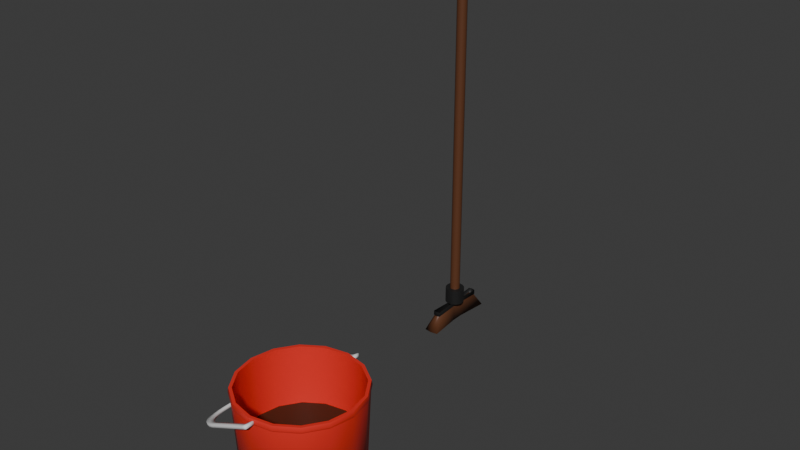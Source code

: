 # Source: Bucket_and_Mop.blend  (saved by Blender 4.1.24; exported with 4.5.12 LTS)
import bpy
from mathutils import Matrix  # noqa: F401  (used for matrix-valued properties, if any)

bpy.ops.wm.read_factory_settings(use_empty=True)
scene = bpy.context.scene
scene.name = 'Scene'

# ---- collections
col_collection = bpy.data.collections.new('Collection'); scene.collection.children.link(col_collection)

# ---- materials (node trees are filled in below, after node groups)
mat_handle = bpy.data.materials.new('handle')
mat_handle.use_transparent_shadow = False
mat_bucket = bpy.data.materials.new('bucket')
mat_bucket.use_transparent_shadow = False
mat_grime = bpy.data.materials.new('Grime')
mat_grime.alpha_threshold = 0.0
mat_grime.use_transparent_shadow = False
mat_grime.roughness = 0.5
mat_grime.line_color = (0.0, 0.0, 0.0, 1.0)
mat_handle_001 = bpy.data.materials.new('handle.001')
mat_handle_001.use_transparent_shadow = False
mat_plastic = bpy.data.materials.new('plastic')
mat_plastic.use_transparent_shadow = False

# ---- material node trees
mat_handle.use_nodes = True; mat_handle.node_tree.nodes.clear()
_N = mat_handle.node_tree.nodes; _L = mat_handle.node_tree.links
n0 = _N.new('ShaderNodeBsdfPrincipled'); n0.name = 'Principled BSDF'; n0.location = (10, 300)
n1 = _N.new('ShaderNodeOutputMaterial'); n1.name = 'Material Output'; n1.location = (300, 300)
_L.new(n0.outputs[0], n1.inputs[0])
n1.is_active_output = True
mat_bucket.use_nodes = True; mat_bucket.node_tree.nodes.clear()
_N = mat_bucket.node_tree.nodes; _L = mat_bucket.node_tree.links
n0 = _N.new('ShaderNodeBsdfPrincipled'); n0.name = 'Principled BSDF'; n0.location = (10, 300)
n0.inputs[0].default_value = (0.8003, 0.03014, 0.02076, 1.0)
n1 = _N.new('ShaderNodeOutputMaterial'); n1.name = 'Material Output'; n1.location = (300, 300)
_L.new(n0.outputs[0], n1.inputs[0])
n1.is_active_output = True
mat_grime.use_nodes = True; mat_grime.node_tree.nodes.clear()
_N = mat_grime.node_tree.nodes; _L = mat_grime.node_tree.links
n0 = _N.new('ShaderNodeOutputMaterial'); n0.name = 'Material Output'; n0.location = (300, 300)
n1 = _N.new('ShaderNodeBsdfPrincipled'); n1.name = 'Principled BSDF'; n1.location = (10, 300)
n1.inputs[0].default_value = (0.05042, 0.01856, 0.007812, 1.0)
n1.inputs[3].default_value = 1.45
_L.new(n1.outputs[0], n0.inputs[0])
n0.is_active_output = True
mat_handle_001.use_nodes = True; mat_handle_001.node_tree.nodes.clear()
_N = mat_handle_001.node_tree.nodes; _L = mat_handle_001.node_tree.links
n0 = _N.new('ShaderNodeBsdfPrincipled'); n0.name = 'Principled BSDF'; n0.location = (10, 300)
n0.inputs[0].default_value = (0.1164, 0.04093, 0.01642, 1.0)
n1 = _N.new('ShaderNodeOutputMaterial'); n1.name = 'Material Output'; n1.location = (300, 300)
_L.new(n0.outputs[0], n1.inputs[0])
n1.is_active_output = True
mat_plastic.use_nodes = True; mat_plastic.node_tree.nodes.clear()
_N = mat_plastic.node_tree.nodes; _L = mat_plastic.node_tree.links
n0 = _N.new('ShaderNodeBsdfPrincipled'); n0.name = 'Principled BSDF'; n0.location = (10, 300)
n0.inputs[0].default_value = (0.01298, 0.01298, 0.01298, 1.0)
n1 = _N.new('ShaderNodeOutputMaterial'); n1.name = 'Material Output'; n1.location = (300, 300)
_L.new(n0.outputs[0], n1.inputs[0])
n1.is_active_output = True

# ---- world
world_world = bpy.data.worlds.new('World'); scene.world = world_world
world_world.use_nodes = True; world_world.node_tree.nodes.clear()
_N = world_world.node_tree.nodes; _L = world_world.node_tree.links
n0 = _N.new('ShaderNodeOutputWorld'); n0.name = 'World Output'; n0.location = (300, 300)
n1 = _N.new('ShaderNodeBackground'); n1.name = 'Background'; n1.location = (10, 300)
n1.inputs[0].default_value = (0.05088, 0.05088, 0.05088, 1.0)
_L.new(n1.outputs[0], n0.inputs[0])
n0.is_active_output = True
world_world.color = (0.05088, 0.05088, 0.05088)
world_world.use_sun_shadow = False
world_world.sun_shadow_jitter_overblur = 0.0

# ---- meshes
me_cylinder = bpy.data.meshes.new('Cylinder')
me_cylinder.from_pydata([(-9.313e-10, 0.45, 0.0), (-9.313e-10, 0.5, 1.0), (0.1722, 0.4157, 0.0), (0.1913, 0.4619, 1.0), (0.3182, 0.3182, 0.0), (0.3536, 0.3536, 1.0), (0.4157, 0.1722, 0.0), (0.4619, 0.1913, 1.0), (0.45, 1.863e-09, 0.0), (0.5, 1.863e-09, 1.0), (0.4157, -0.1722, 0.0), (0.4619, -0.1913, 1.0), (0.3182, -0.3182, 0.0), (0.3536, -0.3536, 1.0), (0.1722, -0.4157, 0.0), (0.1913, -0.4619, 1.0), (-9.313e-10, -0.45, 0.0), (-9.313e-10, -0.5, 1.0), (-0.1722, -0.4157, 0.0), (-0.1913, -0.4619, 1.0), (-0.3182, -0.3182, 0.0), (-0.3536, -0.3536, 1.0), (-0.4157, -0.1722, 0.0), (-0.4619, -0.1913, 1.0), (-0.45, 1.863e-09, 0.0), (-0.5, 1.863e-09, 1.0), (-0.4157, 0.1722, 0.0), (-0.4619, 0.1913, 1.0), (-0.3182, 0.3182, 0.0), (-0.3536, 0.3536, 1.0), (-0.1722, 0.4157, 0.0), (-0.1913, 0.4619, 1.0), (0.1818, 0.4389, 1.0), (-1.303e-09, 0.4751, 1.0), (0.3359, 0.3359, 1.0), (0.4389, 0.1818, 1.0), (0.4751, 1.584e-09, 1.0), (0.4389, -0.1818, 1.0), (0.3359, -0.3359, 1.0), (0.1818, -0.4389, 1.0), (-1.303e-09, -0.4751, 1.0), (-0.1818, -0.4389, 1.0), (-0.3359, -0.3359, 1.0), (-0.4389, -0.1818, 1.0), (-0.4751, 1.584e-09, 1.0), (-0.4389, 0.1818, 1.0), (-0.3359, 0.3359, 1.0), (-0.1818, 0.4389, 1.0), (0.1745, 0.4214, 0.5097), (0.3225, 0.3225, 0.5097), (-0.1745, -0.4214, 0.5097), (-0.3225, -0.3225, 0.5097), (0.4214, 0.1745, 0.5097), (-0.4214, -0.1745, 0.5097), (0.4561, 1.669e-09, 0.5097), (-0.4561, 1.669e-09, 0.5097), (0.4214, -0.1745, 0.5097), (-0.4214, 0.1745, 0.5097), (0.3225, -0.3225, 0.5097), (-0.3225, 0.3225, 0.5097), (0.1745, -0.4214, 0.5097), (-0.1745, 0.4214, 0.5097), (-1.14e-09, -0.4561, 0.5097), (-1.14e-09, 0.4561, 0.5097), (-9.313e-10, 0.4974, 0.9485), (0.1904, 0.4596, 0.9485), (0.3517, 0.3517, 0.9485), (0.4596, 0.1904, 0.9485), (0.4974, 1.863e-09, 0.9485), (0.4596, -0.1904, 0.9485), (0.3517, -0.3517, 0.9485), (0.1904, -0.4596, 0.9485), (-9.313e-10, -0.4974, 0.9485), (-0.1904, -0.4596, 0.9485), (-0.3517, -0.3517, 0.9485), (-0.4596, -0.1904, 0.9485), (-0.4974, 1.863e-09, 0.9485), (-0.4596, 0.1904, 0.9485), (-0.3517, 0.3517, 0.9485), (-0.1904, 0.4596, 0.9485), (-9.987e-10, 0.5064, 0.9653), (0.1938, 0.4679, 0.9653), (0.3581, 0.3581, 0.9653), (0.4679, 0.1938, 0.9653), (0.5064, 1.829e-09, 0.9653), (0.4679, -0.1938, 0.9653), (0.3581, -0.3581, 0.9653), (0.1938, -0.4679, 0.9653), (-9.987e-10, -0.5064, 0.9653), (-0.1938, -0.4679, 0.9653), (-0.3581, -0.3581, 0.9653), (-0.4679, -0.1938, 0.9653), (-0.5064, 1.829e-09, 0.9653), (-0.4679, 0.1938, 0.9653), (-0.3581, 0.3581, 0.9653), (-0.1938, 0.4679, 0.9653), (0.01341, -0.5694, 0.9725), (0.01341, -0.5325, 0.9725), (0.01341, 0.5341, 0.9725), (0.01341, 0.5606, 0.9725), (0.02365, -0.5694, 0.9514), (0.02365, -0.5325, 0.9514), (0.02365, 0.5341, 0.9514), (0.02365, 0.5606, 0.9514), (0.04448, -0.5694, 0.9876), (0.04448, -0.5325, 0.9876), (0.04448, 0.5341, 0.9876), (0.04448, 0.5606, 0.9876), (0.05473, -0.5694, 0.9666), (0.05473, -0.5325, 0.9666), (0.05473, 0.5341, 0.9666), (0.05473, 0.5606, 0.9666), (0.01341, 0.4835, 0.9725), (0.02365, 0.4835, 0.9514), (0.01341, -0.4819, 0.9725), (0.02365, -0.4819, 0.9514), (0.04448, 0.4835, 0.9876), (0.05473, 0.4835, 0.9666), (0.04448, -0.4819, 0.9876), (0.05473, -0.4819, 0.9666), (-0.3248, -0.5457, 0.7815), (-0.5198, -0.304, 0.6864), (-0.3629, -0.5387, 0.7629), (-0.3995, -0.5233, 0.7451), (-0.4332, -0.4998, 0.7287), (-0.4627, -0.4694, 0.7143), (-0.487, -0.4331, 0.7024), (-0.505, -0.3924, 0.6936), (-0.5161, -0.3488, 0.6882), (-0.4999, -0.2651, 0.7221), (-0.306, -0.5083, 0.8167), (-0.4962, -0.31, 0.724), (-0.4851, -0.3537, 0.7293), (-0.4672, -0.3945, 0.7381), (-0.4431, -0.431, 0.7498), (-0.4137, -0.4616, 0.7642), (-0.3802, -0.4853, 0.7805), (-0.3438, -0.5011, 0.7983), (-0.5301, -0.304, 0.7074), (-0.3351, -0.5457, 0.8025), (-0.5263, -0.3488, 0.7093), (-0.5152, -0.3924, 0.7147), (-0.4972, -0.4331, 0.7235), (-0.4729, -0.4694, 0.7353), (-0.4434, -0.4998, 0.7497), (-0.4097, -0.5233, 0.7661), (-0.3731, -0.5387, 0.784), (-0.3068, 0.5099, 0.8163), (-0.4999, 0.2667, 0.7221), (-0.3445, 0.5026, 0.7979), (-0.3807, 0.4869, 0.7803), (-0.4141, 0.4632, 0.764), (-0.4433, 0.4326, 0.7497), (-0.4673, 0.3961, 0.738), (-0.4852, 0.3553, 0.7293), (-0.4962, 0.3116, 0.724), (-0.3332, 0.5437, 0.8034), (-0.5301, 0.3056, 0.7074), (-0.3716, 0.5374, 0.7847), (-0.4085, 0.5226, 0.7667), (-0.4426, 0.4998, 0.7501), (-0.4724, 0.47, 0.7355), (-0.4969, 0.4341, 0.7236), (-0.5151, 0.3937, 0.7147), (-0.5263, 0.3503, 0.7093), (-0.2957, -0.5083, 0.7957), (-0.4896, -0.2651, 0.7011), (-0.3335, -0.5011, 0.7772), (-0.3699, -0.4853, 0.7595), (-0.4034, -0.4616, 0.7432), (-0.4328, -0.431, 0.7288), (-0.4569, -0.3945, 0.7171), (-0.4749, -0.3537, 0.7083), (-0.4859, -0.31, 0.7029), (-0.4896, 0.2667, 0.7011), (-0.2966, 0.5099, 0.7953), (-0.4859, 0.3116, 0.7029), (-0.4749, 0.3553, 0.7083), (-0.4571, 0.3961, 0.717), (-0.4331, 0.4326, 0.7287), (-0.4038, 0.4632, 0.743), (-0.3704, 0.4869, 0.7593), (-0.3342, 0.5026, 0.7769), (-0.5198, 0.3056, 0.6864), (-0.323, 0.5437, 0.7824), (-0.516, 0.3503, 0.6883), (-0.5048, 0.3937, 0.6937), (-0.4866, 0.4341, 0.7026), (-0.4622, 0.47, 0.7145), (-0.4323, 0.4998, 0.7291), (-0.3983, 0.5226, 0.7457), (-0.3614, 0.5374, 0.7637)], [], [(64, 1, 3, 65), (65, 3, 5, 66), (66, 5, 7, 67), (67, 7, 9, 68), (68, 9, 11, 69), (69, 11, 13, 70), (70, 13, 15, 71), (71, 15, 17, 72), (72, 17, 19, 73), (73, 19, 21, 74), (74, 21, 23, 75), (75, 23, 25, 76), (76, 25, 27, 77), (77, 27, 29, 78), (5, 3, 32, 34), (78, 29, 31, 79), (79, 31, 1, 64), (0, 2, 4, 6, 8, 10, 12, 14, 16, 18, 20, 22, 24, 26, 28, 30), (15, 13, 38, 39), (25, 23, 43, 44), (11, 9, 36, 37), (21, 19, 41, 42), (31, 29, 46, 47), (7, 5, 34, 35), (17, 15, 39, 40), (3, 1, 33, 32), (27, 25, 44, 45), (13, 11, 37, 38), (23, 21, 42, 43), (1, 31, 47, 33), (9, 7, 35, 36), (19, 17, 40, 41), (29, 27, 45, 46), (62, 60, 58, 56, 54, 52, 49, 48, 63, 61, 59, 57, 55, 53, 51, 50), (41, 40, 62, 50), (33, 47, 61, 63), (32, 33, 63, 48), (40, 39, 60, 62), (47, 46, 59, 61), (39, 38, 58, 60), (46, 45, 57, 59), (38, 37, 56, 58), (45, 44, 55, 57), (37, 36, 54, 56), (44, 43, 53, 55), (36, 35, 52, 54), (43, 42, 51, 53), (35, 34, 49, 52), (42, 41, 50, 51), (34, 32, 48, 49), (30, 79, 64, 0), (28, 78, 79, 30), (26, 77, 78, 28), (24, 76, 77, 26), (22, 75, 76, 24), (20, 74, 75, 22), (18, 73, 74, 20), (16, 72, 73, 18), (14, 71, 72, 16), (12, 70, 71, 14), (10, 69, 70, 12), (8, 68, 69, 10), (6, 67, 68, 8), (4, 66, 67, 6), (2, 65, 66, 4), (0, 64, 65, 2), (79, 78, 94, 95), (71, 70, 86, 87), (78, 77, 93, 94), (70, 69, 85, 86), (77, 76, 92, 93), (69, 68, 84, 85), (76, 75, 91, 92), (68, 67, 83, 84), (75, 74, 90, 91), (67, 66, 82, 83), (74, 73, 89, 90), (66, 65, 81, 82), (73, 72, 88, 89), (64, 79, 95, 80), (65, 64, 80, 81), (72, 71, 87, 88), (3, 81, 80, 1), (94, 29, 31, 95), (5, 82, 81, 3), (93, 27, 29, 94), (7, 83, 82, 5), (9, 84, 83, 7), (91, 23, 25, 92), (95, 31, 1, 80), (11, 85, 84, 9), (90, 21, 23, 91), (13, 86, 85, 11), (89, 19, 21, 90), (15, 87, 86, 13), (88, 17, 19, 89), (17, 88, 87, 15), (92, 25, 27, 93), (130, 165, 101, 97), (165, 120, 100, 101), (138, 157, 148, 129), (175, 102, 103, 184), (139, 96, 100, 120), (129, 148, 174, 166), (99, 156, 184, 103), (147, 156, 99, 98), (121, 166, 174, 183), (98, 99, 107, 106), (175, 147, 98, 102), (96, 97, 105, 104), (104, 105, 109, 108), (106, 107, 111, 110), (99, 103, 111, 107), (98, 106, 116, 112), (101, 109, 119, 115), (101, 100, 108, 109), (103, 102, 110, 111), (100, 96, 104, 108), (114, 115, 119, 118), (113, 112, 116, 117), (97, 101, 115, 114), (102, 98, 112, 113), (109, 105, 118, 119), (110, 102, 113, 117), (105, 97, 114, 118), (106, 110, 117, 116), (130, 97, 96, 139), (121, 138, 140, 128), (128, 140, 141, 127), (127, 141, 142, 126), (126, 142, 143, 125), (125, 143, 144, 124), (124, 144, 145, 123), (123, 145, 146, 122), (122, 146, 139, 120), (157, 183, 185, 164), (164, 185, 186, 163), (163, 186, 187, 162), (162, 187, 188, 161), (161, 188, 189, 160), (160, 189, 190, 159), (159, 190, 191, 158), (158, 191, 184, 156), (166, 121, 128, 173), (173, 128, 127, 172), (172, 127, 126, 171), (171, 126, 125, 170), (170, 125, 124, 169), (169, 124, 123, 168), (168, 123, 122, 167), (167, 122, 120, 165), (138, 129, 131, 140), (140, 131, 132, 141), (141, 132, 133, 142), (142, 133, 134, 143), (143, 134, 135, 144), (144, 135, 136, 145), (145, 136, 137, 146), (146, 137, 130, 139), (148, 157, 164, 155), (155, 164, 163, 154), (154, 163, 162, 153), (153, 162, 161, 152), (152, 161, 160, 151), (151, 160, 159, 150), (150, 159, 158, 149), (149, 158, 156, 147), (183, 174, 176, 185), (185, 176, 177, 186), (186, 177, 178, 187), (187, 178, 179, 188), (188, 179, 180, 189), (189, 180, 181, 190), (190, 181, 182, 191), (191, 182, 175, 184), (174, 148, 155, 176), (176, 155, 154, 177), (177, 154, 153, 178), (178, 153, 152, 179), (179, 152, 151, 180), (180, 151, 150, 181), (181, 150, 149, 182), (182, 149, 147, 175), (129, 166, 173, 131), (131, 173, 172, 132), (132, 172, 171, 133), (133, 171, 170, 134), (134, 170, 169, 135), (135, 169, 168, 136), (136, 168, 167, 137), (137, 167, 165, 130), (157, 138, 121, 183)])
me_cylinder.polygons.foreach_set('use_smooth', [True] * 192)
me_cylinder.polygons.foreach_set('material_index', [1, 1, 1, 1, 1, 1, 1, 1, 1, 1, 1, 1, 1, 1, 1, 1, 1, 1, 1, 1, 1, 1, 1, 1, 1, 1, 1, 1, 1, 1, 1, 1, 1, 2, 1, 1, 1, 1, 1, 1, 1, 1, 1, 1, 1, 1, 1, 1, 1, 1, 1, 1, 1, 1, 1, 1, 1, 1, 1, 1, 1, 1, 1, 1, 1, 1, 1, 1, 1, 1, 1, 1, 1, 1, 1, 1, 1, 1, 1, 1, 1, 1, 1, 1, 1, 1, 1, 1, 1, 1, 1, 1, 1, 1, 1, 1, 1, 1, 0, 0, 0, 0, 0, 0, 0, 0, 0, 0, 0, 0, 0, 0, 0, 0, 0, 0, 0, 0, 0, 0, 0, 0, 0, 0, 0, 0, 0, 0, 0, 0, 0, 0, 0, 0, 0, 0, 0, 0, 0, 0, 0, 0, 0, 0, 0, 0, 0, 0, 0, 0, 0, 0, 0, 0, 0, 0, 0, 0, 0, 0, 0, 0, 0, 0, 0, 0, 0, 0, 0, 0, 0, 0, 0, 0, 0, 0, 0, 0, 0, 0, 0, 0, 0, 0, 0, 0, 0, 0, 0, 0, 0, 0])
_k = set([(1, 3), (1, 31), (3, 5), (5, 7), (7, 9), (9, 11), (11, 13), (13, 15), (15, 17), (17, 19), (19, 21), (21, 23), (23, 25), (25, 27), (27, 29), (29, 31), (32, 33), (32, 34), (33, 47), (34, 35), (35, 36), (36, 37), (37, 38), (38, 39), (39, 40), (40, 41), (41, 42), (42, 43), (43, 44), (44, 45), (45, 46), (46, 47), (48, 49), (48, 63), (49, 52), (50, 51), (50, 62), (51, 53), (52, 54), (53, 55), (54, 56), (55, 57), (56, 58), (57, 59), (58, 60), (59, 61), (60, 62), (61, 63), (64, 65), (64, 79), (65, 66), (66, 67), (67, 68), (68, 69), (69, 70), (70, 71), (71, 72), (72, 73), (73, 74), (74, 75), (75, 76), (76, 77), (77, 78), (78, 79)])
me_cylinder.attributes.new('sharp_edge', 'BOOLEAN', 'EDGE').data.foreach_set('value', [ (min(e.vertices), max(e.vertices)) in _k for e in me_cylinder.edges])
_uv = me_cylinder.uv_layers.new(name='UVMap')
_uv.uv.foreach_set('vector', [0.6701, 0.01589, 0.6701, 1.574e-08, 0.7291, 0.0004349, 0.7288, 0.01632, 0.7288, 0.01632, 0.7291, 0.0004349, 0.779, 0.001673, 0.7785, 0.01756, 0.4429, 0.6665, 0.4428, 0.6515, 0.4957, 0.6613, 0.4955, 0.6762, 0.4955, 0.6762, 0.4957, 0.6613, 0.5555, 0.6647, 0.555, 0.6797, 0.555, 0.6797, 0.5555, 0.6647, 0.6132, 0.6613, 0.6124, 0.6762, 0.6124, 0.6762, 0.6132, 0.6613, 0.6599, 0.6515, 0.6589, 0.6665, 0.1991, 0.3205, 0.1985, 0.3046, 0.2484, 0.3034, 0.2487, 0.3192, 0.2487, 0.3192, 0.2484, 0.3034, 0.3074, 0.3029, 0.3074, 0.3188, 0.3074, 0.3188, 0.3074, 0.3029, 0.3665, 0.3034, 0.3662, 0.3192, 0.3662, 0.3192, 0.3665, 0.3034, 0.4166, 0.3046, 0.4161, 0.3205, 0.5615, 0.3406, 0.5609, 0.3255, 0.611, 0.3143, 0.6113, 0.3295, 0.6113, 0.3295, 0.611, 0.3143, 0.67, 0.3103, 0.67, 0.3255, 0.67, 0.3255, 0.67, 0.3103, 0.729, 0.3143, 0.7287, 0.3295, 0.7287, 0.3295, 0.729, 0.3143, 0.779, 0.3255, 0.7785, 0.3406, 0.06343, 0.02448, 0.1172, 0.0007704, 0.1187, 0.008288, 0.06757, 0.03082, 0.5615, 0.01756, 0.5609, 0.001673, 0.611, 0.0004349, 0.6113, 0.01632, 0.6113, 0.01632, 0.611, 0.0004349, 0.6701, 1.574e-08, 0.6701, 0.01589, 0.09922, 0.9247, 0.0537, 0.9057, 0.01886, 0.8688, -7.918e-09, 0.8197, -8.172e-09, 0.7657, 0.01886, 0.7151, 0.0537, 0.6757, 0.09922, 0.6533, 0.1485, 0.6515, 0.194, 0.6704, 0.2289, 0.7073, 0.2477, 0.7564, 0.2477, 0.8104, 0.2289, 0.861, 0.194, 0.9004, 0.1485, 0.9228, 0.06343, 0.2806, 0.02227, 0.2387, 0.02846, 0.2343, 0.06756, 0.2742, 0.2926, 0.1796, 0.2703, 0.2354, 0.2642, 0.2312, 0.2853, 0.1782, -8.191e-09, 0.1834, -5.743e-09, 0.1233, 0.007299, 0.1247, 0.007299, 0.1818, 0.2292, 0.2784, 0.1754, 0.3021, 0.174, 0.2946, 0.225, 0.2721, 0.2292, 0.02229, 0.2703, 0.06424, 0.2642, 0.06859, 0.225, 0.02873, 0.02227, 0.06752, 0.06343, 0.02448, 0.06757, 0.03082, 0.02846, 0.07171, 0.1172, 0.3029, 0.06343, 0.2806, 0.06756, 0.2742, 0.1187, 0.2954, 0.1172, 0.0007704, 0.1754, -7.532e-09, 0.174, 0.007556, 0.1187, 0.008288, 0.2926, 0.1195, 0.2926, 0.1796, 0.2853, 0.1782, 0.2853, 0.1211, 0.02227, 0.2387, -8.191e-09, 0.1834, 0.007299, 0.1818, 0.02846, 0.2343, 0.2703, 0.2354, 0.2292, 0.2784, 0.225, 0.2721, 0.2642, 0.2312, 0.1754, -7.532e-09, 0.2292, 0.02229, 0.225, 0.02873, 0.174, 0.007556, -5.743e-09, 0.1233, 0.02227, 0.06752, 0.02846, 0.07171, 0.007299, 0.1247, 0.1754, 0.3021, 0.1172, 0.3029, 0.1187, 0.2954, 0.174, 0.2946, 0.2703, 0.06424, 0.2926, 0.1195, 0.2853, 0.1211, 0.2642, 0.06859, 0.3995, -8.517e-09, 0.4526, 0.0007028, 0.5017, 0.02233, 0.5392, 0.0616, 0.5595, 0.1125, 0.5595, 0.1673, 0.5392, 0.2177, 0.5017, 0.256, 0.4526, 0.2763, 0.3995, 0.2756, 0.3505, 0.254, 0.3129, 0.2147, 0.2926, 0.1638, 0.2926, 0.109, 0.3129, 0.0586, 0.3505, 0.02033, 0.9318, 0.6682, 0.9314, 0.7243, 0.7804, 0.7243, 0.7808, 0.6705, 0.7821, 0.5169, 0.7817, 0.4609, 0.9326, 0.4632, 0.933, 0.517, 0.7817, 0.5731, 0.7821, 0.5169, 0.933, 0.517, 0.9326, 0.5709, 0.9314, 0.7243, 0.9318, 0.7804, 0.7808, 0.7782, 0.7804, 0.7243, 0.7817, 0.4609, 0.7804, 0.4135, 0.9314, 0.4177, 0.9326, 0.4632, 0.9318, 0.7804, 0.9329, 0.828, 0.782, 0.8238, 0.7808, 0.7782, 0.7931, 0.2063, 0.7837, 0.1619, 0.9299, 0.1634, 0.9388, 0.206, 0.9353, 0.2063, 0.9247, 0.2538, 0.784, 0.2561, 0.7943, 0.2104, 0.7837, 0.1619, 0.7804, 0.107, 0.9267, 0.1107, 0.9299, 0.1634, 0.9247, 0.2538, 0.9209, 0.3099, 0.7804, 0.3099, 0.784, 0.2561, 0.7804, 0.107, 0.7837, 0.05021, 0.9299, 0.05618, 0.9267, 0.1107, 0.9209, 0.3099, 0.9247, 0.366, 0.784, 0.3637, 0.7804, 0.3099, 0.7837, 0.05021, 0.7931, -3.61e-10, 0.9388, 0.007968, 0.9299, 0.05618, 0.9247, 0.366, 0.9353, 0.4135, 0.7943, 0.4094, 0.784, 0.3637, 0.9329, 0.6207, 0.9318, 0.6682, 0.7808, 0.6705, 0.782, 0.6249, 0.7804, 0.6207, 0.7817, 0.5731, 0.9326, 0.5709, 0.9314, 0.6166, 0.6169, 0.3092, 0.6113, 0.01632, 0.6701, 0.01589, 0.67, 0.3088, 0.5718, 0.3103, 0.5615, 0.01756, 0.6113, 0.01632, 0.6169, 0.3092, 0.7231, 0.6096, 0.7287, 0.3295, 0.7785, 0.3406, 0.7682, 0.6197, 0.67, 0.606, 0.67, 0.3255, 0.7287, 0.3295, 0.7231, 0.6096, 0.6169, 0.6096, 0.6113, 0.3295, 0.67, 0.3255, 0.67, 0.606, 0.5719, 0.6197, 0.5615, 0.3406, 0.6113, 0.3295, 0.6169, 0.6096, 0.3606, 0.6121, 0.3662, 0.3192, 0.4161, 0.3205, 0.4057, 0.6133, 0.3074, 0.6117, 0.3074, 0.3188, 0.3662, 0.3192, 0.3606, 0.6121, 0.2543, 0.6121, 0.2487, 0.3192, 0.3074, 0.3188, 0.3074, 0.6117, 0.2094, 0.6133, 0.1991, 0.3205, 0.2487, 0.3192, 0.2543, 0.6121, 0.5974, 0.9519, 0.6124, 0.6762, 0.6589, 0.6665, 0.6395, 0.9431, 0.5455, 0.955, 0.555, 0.6797, 0.6124, 0.6762, 0.5974, 0.9519, 0.4916, 0.9519, 0.4955, 0.6762, 0.555, 0.6797, 0.5455, 0.955, 0.4441, 0.9431, 0.4429, 0.6665, 0.4955, 0.6762, 0.4916, 0.9519, 0.7232, 0.3092, 0.7288, 0.01632, 0.7785, 0.01756, 0.7681, 0.3103, 0.67, 0.3088, 0.6701, 0.01589, 0.7288, 0.01632, 0.7232, 0.3092, 0.6113, 0.01632, 0.5615, 0.01756, 0.5595, 0.01231, 0.6103, 0.01105, 0.2487, 0.3192, 0.1991, 0.3205, 0.1971, 0.3153, 0.2477, 0.314, 0.7785, 0.3406, 0.7287, 0.3295, 0.7298, 0.3237, 0.7804, 0.3351, 0.9388, 0.2189, 0.969, 0.1692, 0.9735, 0.1702, 0.9428, 0.2209, 0.7287, 0.3295, 0.67, 0.3255, 0.67, 0.3197, 0.7298, 0.3237, 0.969, 0.1692, 0.9796, 0.1105, 0.9843, 0.1105, 0.9735, 0.1702, 0.67, 0.3255, 0.6113, 0.3295, 0.6102, 0.3237, 0.67, 0.3197, 0.9796, 0.1105, 0.969, 0.05174, 0.9735, 0.05068, 0.9843, 0.1105, 0.6113, 0.3295, 0.5615, 0.3406, 0.5595, 0.3351, 0.6102, 0.3237, 0.969, 0.05174, 0.9388, 0.001961, 0.9428, -6.831e-09, 0.9735, 0.05068, 0.4161, 0.3205, 0.3662, 0.3192, 0.3672, 0.314, 0.418, 0.3153, 0.7785, 0.01756, 0.7288, 0.01632, 0.7298, 0.01105, 0.7804, 0.01231, 0.3662, 0.3192, 0.3074, 0.3188, 0.3074, 0.3135, 0.3672, 0.314, 0.6701, 0.01589, 0.6113, 0.01632, 0.6103, 0.01105, 0.6701, 0.01061, 0.7288, 0.01632, 0.6701, 0.01589, 0.6701, 0.01061, 0.7298, 0.01105, 0.3074, 0.3188, 0.2487, 0.3192, 0.2477, 0.314, 0.3074, 0.3135, 0.7291, 0.0004349, 0.7298, 0.01105, 0.6701, 0.01061, 0.6701, 1.574e-08, 0.5595, 0.01231, 0.5609, 0.001673, 0.611, 0.0004349, 0.6103, 0.01105, 0.779, 0.001673, 0.7804, 0.01231, 0.7298, 0.01105, 0.7291, 0.0004349, 0.7298, 0.3237, 0.729, 0.3143, 0.779, 0.3255, 0.7804, 0.3351, 0.4957, 0.6613, 0.4948, 0.672, 0.4412, 0.6621, 0.4428, 0.6515, 0.5555, 0.6647, 0.5554, 0.6755, 0.4948, 0.672, 0.4957, 0.6613, 0.6102, 0.3237, 0.611, 0.3143, 0.67, 0.3103, 0.67, 0.3197, 0.6103, 0.01105, 0.611, 0.0004349, 0.6701, 1.574e-08, 0.6701, 0.01061, 0.6132, 0.6613, 0.6138, 0.672, 0.5554, 0.6755, 0.5555, 0.6647, 0.5595, 0.3351, 0.5609, 0.3255, 0.611, 0.3143, 0.6102, 0.3237, 0.6599, 0.6515, 0.6612, 0.6621, 0.6138, 0.672, 0.6132, 0.6613, 0.3672, 0.314, 0.3665, 0.3034, 0.4166, 0.3046, 0.418, 0.3153, 0.2484, 0.3034, 0.2477, 0.314, 0.1971, 0.3153, 0.1985, 0.3046, 0.3074, 0.3135, 0.3074, 0.3029, 0.3665, 0.3034, 0.3672, 0.314, 0.3074, 0.3029, 0.3074, 0.3135, 0.2477, 0.314, 0.2484, 0.3034, 0.67, 0.3197, 0.67, 0.3103, 0.729, 0.3143, 0.7298, 0.3237, 0.992, 0.4341, 0.9847, 0.4341, 0.9843, 0.3244, 0.9915, 0.3244, 0.3658, 0.9812, 0.3756, 0.9927, 0.2582, 1.0, 0.2582, 0.9886, 0.1971, 0.3848, 0.1971, 0.5728, 0.1868, 0.5608, 0.1868, 0.3968, 0.366, 0.6671, 0.2582, 0.6596, 0.2582, 0.6515, 0.3749, 0.6567, 0.9846, 0.1301, 0.9843, 0.0107, 0.9915, 0.01066, 0.9918, 0.1301, 0.946, 0.5709, 0.946, 0.7349, 0.9388, 0.7349, 0.9388, 0.5709, 0.9465, 0.7968, 0.946, 0.9156, 0.9388, 0.9156, 0.9393, 0.7967, 0.1205, 0.6358, 0.1296, 0.6462, 0.01066, 0.6515, 0.01066, 0.6433, 0.4412, 0.9181, 0.4311, 0.9062, 0.4311, 0.7421, 0.4412, 0.7301, 0.01066, 0.6433, 0.01066, 0.6515, -3.221e-09, 0.6515, -2.603e-09, 0.6433, 0.9915, 0.2771, 0.9843, 0.2771, 0.9848, 0.1671, 0.992, 0.1671, 0.01066, 0.3029, 0.01066, 0.3143, 4.981e-08, 0.3143, 5.067e-08, 0.3029, 0.9914, 0.4817, 0.9914, 0.4931, 0.9843, 0.4931, 0.9843, 0.4817, 0.9914, 0.5243, 0.9914, 0.5324, 0.9843, 0.5324, 0.9843, 0.5243, 0.9465, 0.7968, 0.9393, 0.7967, 0.9393, 0.7861, 0.9465, 0.7861, 0.01066, 0.6433, -2.603e-09, 0.6433, -1.425e-09, 0.6277, 0.01066, 0.6277, 0.2582, 0.9886, 0.2477, 0.9886, 0.2477, 0.973, 0.2582, 0.973, 0.2582, 0.9886, 0.2582, 1.0, 0.2477, 1.0, 0.2477, 0.9886, 0.2582, 0.6515, 0.2582, 0.6596, 0.2477, 0.6596, 0.2477, 0.6515, 0.9915, 0.01066, 0.9843, 0.0107, 0.9843, 3.439e-05, 0.9915, 1.788e-08, 0.9915, 0.5744, 0.9843, 0.5744, 0.9843, 0.5637, 0.9915, 0.5637, 0.9915, 0.585, 0.9843, 0.5851, 0.9843, 0.5744, 0.9915, 0.5744, 0.9843, 0.5482, 0.9914, 0.5481, 0.9914, 0.5636, 0.9843, 0.5637, 0.9914, 0.548, 0.9843, 0.5481, 0.9843, 0.5326, 0.9914, 0.5324, 0.9843, 0.4931, 0.9914, 0.4931, 0.9914, 0.5087, 0.9843, 0.5087, 0.2477, 0.6596, 0.2582, 0.6596, 0.2582, 0.6752, 0.2477, 0.6752, 4.981e-08, 0.3143, 0.01066, 0.3143, 0.01066, 0.3299, 4.863e-08, 0.3299, 0.9914, 0.5243, 0.9843, 0.5243, 0.9843, 0.5087, 0.9914, 0.5087, 0.1202, 0.3217, 0.01066, 0.3143, 0.01066, 0.3029, 0.1302, 0.3102, 0.9502, 0.2839, 0.9431, 0.2839, 0.943, 0.2701, 0.9501, 0.27, 0.9501, 0.27, 0.943, 0.2701, 0.9425, 0.2563, 0.9496, 0.2562, 0.9496, 0.2562, 0.9425, 0.2563, 0.9416, 0.2432, 0.9487, 0.2431, 0.9487, 0.2431, 0.9416, 0.2432, 0.9403, 0.2313, 0.9475, 0.2312, 0.9475, 0.2312, 0.9403, 0.2313, 0.9388, 0.221, 0.946, 0.2209, 0.9915, 0.167, 0.9843, 0.1671, 0.9845, 0.1556, 0.9917, 0.1556, 0.9917, 0.1556, 0.9845, 0.1556, 0.9846, 0.1432, 0.9918, 0.1431, 0.9918, 0.1431, 0.9846, 0.1432, 0.9846, 0.1301, 0.9918, 0.1301, 0.9421, 0.4711, 0.9493, 0.471, 0.949, 0.4846, 0.9419, 0.4847, 0.9419, 0.4847, 0.949, 0.4846, 0.9483, 0.4976, 0.9412, 0.4977, 0.9412, 0.4977, 0.9483, 0.4976, 0.9473, 0.5094, 0.9402, 0.5095, 0.9402, 0.5095, 0.9473, 0.5094, 0.946, 0.5196, 0.9388, 0.5197, 0.9465, 0.9629, 0.9393, 0.9628, 0.9391, 0.9528, 0.9463, 0.9528, 0.9463, 0.9528, 0.9391, 0.9528, 0.9389, 0.9413, 0.9461, 0.9413, 0.9461, 0.9413, 0.9389, 0.9413, 0.9388, 0.9287, 0.946, 0.9287, 0.946, 0.9287, 0.9388, 0.9287, 0.9388, 0.9156, 0.946, 0.9156, 0.4311, 0.9062, 0.4412, 0.9181, 0.44, 0.932, 0.4298, 0.92, 0.4298, 0.92, 0.44, 0.932, 0.4362, 0.9454, 0.4261, 0.9335, 0.4261, 0.9335, 0.4362, 0.9454, 0.4302, 0.958, 0.4201, 0.9461, 0.4201, 0.9461, 0.4302, 0.958, 0.422, 0.9692, 0.4119, 0.9573, 0.4119, 0.9573, 0.422, 0.9692, 0.4121, 0.9786, 0.402, 0.9668, 0.402, 0.9668, 0.4121, 0.9786, 0.4007, 0.9858, 0.3908, 0.9741, 0.3908, 0.9741, 0.4007, 0.9858, 0.3884, 0.9906, 0.3785, 0.9789, 0.3785, 0.9789, 0.3884, 0.9906, 0.3756, 0.9927, 0.3658, 0.9812, 0.1971, 0.3848, 0.1868, 0.3968, 0.1855, 0.3829, 0.1958, 0.3709, 0.1958, 0.3709, 0.1855, 0.3829, 0.1817, 0.3694, 0.192, 0.3575, 0.192, 0.3575, 0.1817, 0.3694, 0.1756, 0.3568, 0.1859, 0.3449, 0.1859, 0.3449, 0.1756, 0.3568, 0.1673, 0.3456, 0.1775, 0.3337, 0.1775, 0.3337, 0.1673, 0.3456, 0.1572, 0.3361, 0.1674, 0.3244, 0.1674, 0.3244, 0.1572, 0.3361, 0.1457, 0.3288, 0.1558, 0.3171, 0.1558, 0.3171, 0.1457, 0.3288, 0.1332, 0.324, 0.1433, 0.3124, 0.1433, 0.3124, 0.1332, 0.324, 0.1202, 0.3217, 0.1302, 0.3102, 0.1868, 0.5608, 0.1971, 0.5728, 0.1958, 0.5866, 0.1855, 0.5746, 0.1855, 0.5746, 0.1958, 0.5866, 0.192, 0.6, 0.1817, 0.5881, 0.1817, 0.5881, 0.192, 0.6, 0.1858, 0.6124, 0.1756, 0.6007, 0.1756, 0.6007, 0.1858, 0.6124, 0.1774, 0.6235, 0.1674, 0.612, 0.1674, 0.612, 0.1774, 0.6235, 0.1671, 0.6327, 0.1573, 0.6214, 0.1573, 0.6214, 0.1671, 0.6327, 0.1554, 0.6397, 0.1459, 0.6287, 0.1459, 0.6287, 0.1554, 0.6397, 0.1428, 0.6443, 0.1335, 0.6336, 0.1335, 0.6336, 0.1428, 0.6443, 0.1296, 0.6462, 0.1205, 0.6358, 0.4412, 0.7301, 0.4311, 0.7421, 0.4298, 0.7283, 0.44, 0.7163, 0.44, 0.7163, 0.4298, 0.7283, 0.4261, 0.7148, 0.4362, 0.7029, 0.4362, 0.7029, 0.4261, 0.7148, 0.4201, 0.7022, 0.4301, 0.6905, 0.4301, 0.6905, 0.4201, 0.7022, 0.412, 0.6909, 0.4218, 0.6794, 0.4218, 0.6794, 0.412, 0.6909, 0.4022, 0.6815, 0.4118, 0.6702, 0.4118, 0.6702, 0.4022, 0.6815, 0.3909, 0.6742, 0.4003, 0.6632, 0.4003, 0.6632, 0.3909, 0.6742, 0.3787, 0.6693, 0.3879, 0.6586, 0.3879, 0.6586, 0.3787, 0.6693, 0.366, 0.6671, 0.3749, 0.6567, 0.9388, 0.7349, 0.946, 0.7349, 0.9461, 0.7487, 0.939, 0.7487, 0.939, 0.7487, 0.9461, 0.7487, 0.9466, 0.7622, 0.9394, 0.7622, 0.9394, 0.7622, 0.9466, 0.7622, 0.9472, 0.7748, 0.9401, 0.7748, 0.9401, 0.7748, 0.9472, 0.7748, 0.9482, 0.7861, 0.941, 0.7861, 0.992, 0.3244, 0.9848, 0.3243, 0.9845, 0.3141, 0.9917, 0.3142, 0.9917, 0.3142, 0.9845, 0.3141, 0.9844, 0.3025, 0.9916, 0.3026, 0.9916, 0.3026, 0.9844, 0.3025, 0.9843, 0.29, 0.9915, 0.2901, 0.9915, 0.2901, 0.9843, 0.29, 0.9843, 0.2771, 0.9915, 0.2771, 0.946, 0.5709, 0.9388, 0.5709, 0.939, 0.557, 0.9461, 0.557, 0.9461, 0.557, 0.939, 0.557, 0.9394, 0.5435, 0.9466, 0.5435, 0.9466, 0.5435, 0.9394, 0.5435, 0.9401, 0.5309, 0.9472, 0.5309, 0.9472, 0.5309, 0.9401, 0.5309, 0.941, 0.5197, 0.9482, 0.5197, 0.9915, 0.4816, 0.9843, 0.4817, 0.9845, 0.4714, 0.9917, 0.4714, 0.9917, 0.4714, 0.9845, 0.4714, 0.9847, 0.4597, 0.9919, 0.4597, 0.9919, 0.4597, 0.9847, 0.4597, 0.9848, 0.4472, 0.992, 0.4471, 0.992, 0.4471, 0.9848, 0.4472, 0.9847, 0.4341, 0.992, 0.4341, 0.9421, 0.4711, 0.9431, 0.2839, 0.9502, 0.2839, 0.9493, 0.471])
me_cylinder.materials.append(mat_handle)
me_cylinder.materials.append(mat_bucket)
me_cylinder.materials.append(mat_grime)
me_cylinder.update()
me_cylinder_001 = bpy.data.meshes.new('Cylinder.001')
me_cylinder_001.from_pydata([(-1.788e-07, 0.045, 0.3157), (-1.788e-07, 0.045, 3.316), (0.01722, 0.04157, 0.3157), (0.01722, 0.04157, 3.316), (0.03182, 0.03182, 0.3157), (0.03182, 0.03182, 3.316), (0.04157, 0.01722, 0.3157), (0.04157, 0.01722, 3.316), (0.045, 0.0, 0.3157), (0.045, 0.0, 3.316), (0.04157, -0.01722, 0.3157), (0.04157, -0.01722, 3.316), (0.03182, -0.03182, 0.3157), (0.03182, -0.03182, 3.316), (0.01722, -0.04157, 0.3157), (0.01722, -0.04157, 3.316), (-1.788e-07, -0.045, 0.3157), (-1.788e-07, -0.045, 3.316), (-0.01722, -0.04157, 0.3157), (-0.01722, -0.04157, 3.316), (-0.03182, -0.03182, 0.3157), (-0.03182, -0.03182, 3.316), (-0.04157, -0.01722, 0.3157), (-0.04157, -0.01722, 3.316), (-0.045, 0.0, 0.3157), (-0.045, 0.0, 3.316), (-0.04157, 0.01722, 0.3157), (-0.04157, 0.01722, 3.316), (-0.03182, 0.03182, 0.3157), (-0.03182, 0.03182, 3.316), (-0.01722, 0.04157, 0.3157), (-0.01722, 0.04157, 3.316), (0.03182, 0.03182, 0.1767), (0.04157, 0.01722, 0.1767), (0.045, 0.0, 0.1767), (0.04157, -0.01722, 0.1767), (0.03182, -0.03182, 0.1767), (-0.01722, -0.04157, 0.1767), (-0.03182, -0.03182, 0.1767), (-0.04157, -0.01722, 0.1767), (-0.045, 0.0, 0.1767), (-0.04157, 0.01722, 0.1767), (-0.03182, 0.03182, 0.1767), (-0.01722, 0.04157, 0.1767), (-1.847e-07, 0.08581, 0.3157), (0.03284, 0.07928, 0.3157), (0.06068, 0.06068, 0.3157), (0.07928, 0.03284, 0.3157), (0.08581, 0.0, 0.3157), (0.07928, -0.03284, 0.3157), (0.06068, -0.06068, 0.3157), (0.03284, -0.07928, 0.3157), (-1.847e-07, -0.08581, 0.3157), (-0.03284, -0.07928, 0.3157), (-0.06068, -0.06068, 0.3157), (-0.07928, -0.03284, 0.3157), (-0.08581, 0.0, 0.3157), (-0.07928, 0.03284, 0.3157), (-0.06068, 0.06068, 0.3157), (-0.03284, 0.07928, 0.3157), (-5.913e-09, 0.08581, 0.1767), (0.03284, 0.07928, 0.1767), (0.06068, 0.06068, 0.1767), (0.07928, 0.03284, 0.1767), (0.08581, 0.0, 0.1767), (0.07928, -0.03284, 0.1767), (0.06068, -0.06068, 0.1767), (0.03284, -0.07928, 0.1767), (-5.913e-09, -0.08581, 0.1767), (-0.03284, -0.07928, 0.1767), (-0.06068, -0.06068, 0.1767), (-0.07928, -0.03284, 0.1767), (-0.08581, 0.0, 0.1767), (-0.07928, 0.03284, 0.1767), (-0.06068, 0.06068, 0.1767), (-0.03284, 0.07928, 0.1767), (0.03136, 0.2689, 0.1767), (-1.734e-08, 0.2768, 0.1767), (-0.01722, 0.04157, 0.1345), (0.01722, 0.04157, 0.1767), (0.01722, -0.04157, 0.1767), (0.01722, 0.04157, 0.1345), (0.01722, -0.04157, 0.1345), (-0.01722, -0.04157, 0.1345), (0.03136, -0.2689, 0.1767), (-1.687e-08, -0.2768, 0.1767), (-0.03136, -0.2689, 0.1767), (-0.03136, 0.2689, 0.1767), (3.107e-08, 0.2768, 0.1345), (0.03136, 0.2689, 0.1345), (0.03136, -0.2689, 0.1345), (3.154e-08, -0.2768, 0.1345), (-0.03136, -0.2689, 0.1345), (-0.03136, 0.2689, 0.1345), (0.01722, 0.04157, 3.431), (-2.135e-07, 0.045, 3.431), (0.03182, 0.03182, 3.431), (0.04157, 0.01722, 3.431), (0.045, -2.575e-16, 3.431), (0.04157, -0.01722, 3.431), (0.03182, -0.03182, 3.431), (0.01722, -0.04157, 3.431), (-2.135e-07, -0.045, 3.431), (-0.01722, -0.04157, 3.431), (-0.03182, -0.03182, 3.431), (-0.04157, -0.01722, 3.431), (-0.045, -2.575e-16, 3.431), (-0.04157, 0.01722, 3.431), (-0.03182, 0.03182, 3.431), (-0.01722, 0.04157, 3.431), (0.0203, 0.04901, 3.316), (-1.784e-07, 0.05304, 3.316), (0.03751, 0.03751, 3.316), (0.04901, 0.0203, 3.316), (0.05304, 0.0, 3.316), (0.04901, -0.0203, 3.316), (0.03751, -0.03751, 3.316), (0.0203, -0.04901, 3.316), (-1.784e-07, -0.05304, 3.316), (-0.0203, -0.04901, 3.316), (-0.03751, -0.03751, 3.316), (-0.04901, -0.0203, 3.316), (-0.05304, 0.0, 3.316), (-0.04901, 0.0203, 3.316), (-0.03751, 0.03751, 3.316), (-0.0203, 0.04901, 3.316), (0.0203, 0.04901, 3.431), (-2.138e-07, 0.05304, 3.431), (0.03751, 0.03751, 3.431), (0.04901, 0.0203, 3.431), (0.05304, -2.575e-16, 3.431), (0.04901, -0.0203, 3.431), (0.03751, -0.03751, 3.431), (0.0203, -0.04901, 3.431), (-2.138e-07, -0.05304, 3.431), (-0.0203, -0.04901, 3.431), (-0.03751, -0.03751, 3.431), (-0.04901, -0.0203, 3.431), (-0.05304, -2.575e-16, 3.431), (-0.04901, 0.0203, 3.431), (-0.03751, 0.03751, 3.431), (-0.0203, 0.04901, 3.431), (1.935e-08, 0.05829, 0.0), (0.03649, 0.05385, 0.0), (0.03649, -0.05385, 0.0), (1.935e-08, -0.05829, 0.0), (-0.03649, -0.05385, 0.0), (-0.03649, 0.05385, 0.0), (0.06646, 0.3483, 0.0), (2.955e-08, 0.3585, 0.0), (0.06646, -0.3483, 0.0), (3.053e-08, -0.3585, 0.0), (-0.06646, -0.3483, 0.0), (-0.06646, 0.3483, 0.0), (-0.02851, 0.2635, 0.1295), (-0.01565, -0.04074, 0.1295), (0.02851, 0.2635, 0.1295), (2.982e-08, 0.2712, 0.1295), (3.024e-08, -0.2712, 0.1295), (0.02851, -0.2635, 0.1295), (-0.02851, -0.2635, 0.1295), (0.01565, 0.04074, 0.1295), (0.01565, -0.04074, 0.1295), (-0.01565, 0.04074, 0.1295)], [], [(0, 1, 3, 2), (2, 3, 5, 4), (4, 5, 7, 6), (6, 7, 9, 8), (8, 9, 11, 10), (10, 11, 13, 12), (12, 13, 15, 14), (14, 15, 17, 16), (16, 17, 19, 18), (18, 19, 21, 20), (20, 21, 23, 22), (22, 23, 25, 24), (24, 25, 27, 26), (26, 27, 29, 28), (25, 23, 121, 122), (28, 29, 31, 30), (30, 31, 1, 0), (42, 41, 73, 74), (22, 24, 56, 55), (4, 6, 47, 46), (41, 40, 72, 73), (30, 0, 44, 59), (12, 14, 51, 50), (40, 39, 71, 72), (39, 38, 70, 71), (20, 22, 55, 54), (2, 4, 46, 45), (38, 37, 69, 70), (28, 30, 59, 58), (10, 12, 50, 49), (18, 20, 54, 53), (59, 44, 60, 75), (47, 48, 64, 63), (52, 53, 69, 68), (57, 58, 74, 73), (45, 46, 62, 61), (50, 51, 67, 66), (55, 56, 72, 71), (48, 49, 65, 64), (53, 54, 70, 69), (58, 59, 75, 74), (46, 47, 63, 62), (51, 52, 68, 67), (44, 45, 61, 60), (56, 57, 73, 72), (49, 50, 66, 65), (54, 55, 71, 70), (43, 42, 74, 75), (14, 16, 52, 51), (32, 79, 61, 62), (69, 37, 80, 67, 68), (33, 32, 62, 63), (6, 8, 48, 47), (24, 26, 57, 56), (34, 33, 63, 64), (16, 18, 53, 52), (35, 34, 64, 65), (36, 35, 65, 66), (8, 10, 49, 48), (26, 28, 58, 57), (0, 2, 45, 44), (80, 36, 66, 67), (79, 80, 82, 81), (157, 156, 148, 149), (61, 79, 43, 75, 60), (82, 80, 84, 90), (79, 81, 89, 76), (37, 38, 39, 40, 41, 42, 43), (84, 85, 91, 90), (77, 76, 89, 88), (87, 77, 88, 93), (85, 86, 92, 91), (78, 43, 87, 93), (163, 154, 153, 147), (37, 83, 92, 86), (94, 95, 109, 108, 107, 106, 105, 104, 103, 102, 101, 100, 99, 98, 97, 96), (7, 5, 112, 113), (103, 104, 136, 135), (1, 31, 125, 111), (102, 103, 135, 134), (15, 13, 116, 117), (101, 102, 134, 133), (23, 21, 120, 121), (5, 3, 110, 112), (100, 101, 133, 132), (31, 29, 124, 125), (99, 100, 132, 131), (13, 11, 115, 116), (98, 99, 131, 130), (21, 19, 119, 120), (97, 98, 130, 129), (115, 114, 130, 131), (120, 119, 135, 136), (125, 124, 140, 141), (113, 112, 128, 129), (118, 117, 133, 134), (110, 111, 127, 126), (123, 122, 138, 139), (116, 115, 131, 132), (121, 120, 136, 137), (111, 125, 141, 127), (114, 113, 129, 130), (119, 118, 134, 135), (124, 123, 139, 140), (112, 110, 126, 128), (117, 116, 132, 133), (122, 121, 137, 138), (104, 105, 137, 136), (17, 15, 117, 118), (105, 106, 138, 137), (106, 107, 139, 138), (9, 7, 113, 114), (27, 25, 122, 123), (107, 108, 140, 139), (95, 94, 126, 127), (19, 17, 118, 119), (108, 109, 141, 140), (94, 96, 128, 126), (109, 95, 127, 141), (11, 9, 114, 115), (96, 97, 129, 128), (29, 27, 123, 124), (3, 1, 111, 110), (143, 142, 149, 148), (145, 144, 150, 151), (146, 145, 151, 152), (142, 147, 153, 149), (159, 158, 151, 150), (163, 147, 146, 155), (158, 160, 152, 151), (146, 147, 142, 145), (156, 161, 143, 148), (154, 157, 149, 153), (142, 143, 144, 145), (160, 155, 146, 152), (162, 159, 150, 144), (162, 161, 81, 82), (37, 43, 78, 83), (32, 33, 34, 35, 36, 80, 79), (144, 143, 161, 162), (82, 90, 159, 162), (92, 83, 155, 160), (93, 88, 157, 154), (89, 81, 161, 156), (91, 92, 160, 158), (78, 163, 155, 83), (90, 91, 158, 159), (78, 93, 154, 163), (88, 89, 156, 157)])
me_cylinder_001.polygons.foreach_set('use_smooth', [1, 1, 1, 1, 1, 1, 1, 1, 1, 1, 1, 1, 1, 1, 1, 1, 1, 1, 1, 1, 1, 1, 1, 1, 1, 1, 1, 1, 1, 1, 1, 1, 1, 1, 1, 1, 1, 1, 1, 1, 1, 1, 1, 1, 1, 1, 1, 1, 1, 1, 1, 1, 1, 1, 1, 1, 1, 1, 1, 1, 1, 1, 0, 1, 1, 1, 1, 1, 1, 1, 1, 1, 1, 1, 1, 1, 1, 1, 1, 1, 1, 1, 1, 1, 1, 1, 1, 1, 1, 1, 1, 1, 1, 1, 1, 1, 1, 1, 1, 1, 1, 1, 1, 1, 1, 1, 1, 1, 1, 1, 1, 1, 1, 1, 1, 1, 1, 1, 1, 1, 1, 1, 1, 1, 1, 1, 1, 1, 1, 1, 1, 1, 1, 1, 1, 1, 1, 0, 1, 1, 1, 1, 1, 1, 1, 1, 1, 1, 1])
me_cylinder_001.polygons.foreach_set('material_index', [0, 0, 0, 0, 0, 0, 0, 0, 0, 0, 0, 0, 0, 0, 1, 0, 0, 1, 1, 1, 1, 1, 1, 1, 1, 1, 1, 1, 1, 1, 1, 1, 1, 1, 1, 1, 1, 1, 1, 1, 1, 1, 1, 1, 1, 1, 1, 1, 1, 1, 1, 1, 1, 1, 1, 1, 1, 1, 1, 1, 1, 1, 1, 0, 1, 1, 1, 1, 1, 1, 1, 1, 1, 0, 1, 1, 1, 1, 1, 1, 1, 1, 1, 1, 1, 1, 1, 1, 1, 1, 1, 1, 1, 1, 1, 1, 1, 1, 1, 1, 1, 1, 1, 1, 1, 1, 1, 1, 1, 1, 1, 1, 1, 1, 1, 1, 1, 1, 1, 1, 1, 1, 1, 0, 0, 0, 0, 0, 0, 0, 0, 0, 0, 0, 0, 0, 1, 1, 1, 0, 1, 1, 1, 1, 1, 1, 1, 1, 1])
_k = set([(0, 2), (0, 30), (1, 3), (1, 31), (2, 4), (3, 5), (4, 6), (5, 7), (6, 8), (7, 9), (8, 10), (9, 11), (10, 12), (11, 13), (12, 14), (13, 15), (14, 16), (15, 17), (16, 18), (17, 19), (18, 20), (19, 21), (20, 22), (21, 23), (22, 24), (23, 25), (24, 26), (25, 27), (26, 28), (27, 29), (28, 30), (29, 31), (44, 45), (44, 59), (45, 46), (46, 47), (47, 48), (48, 49), (49, 50), (50, 51), (51, 52), (52, 53), (53, 54), (54, 55), (55, 56), (56, 57), (57, 58), (58, 59), (60, 61), (60, 75), (61, 62), (62, 63), (63, 64), (64, 65), (65, 66), (66, 67), (67, 68), (68, 69), (69, 70), (70, 71), (71, 72), (72, 73), (73, 74), (74, 75), (110, 111), (110, 112), (111, 125), (112, 113), (113, 114), (114, 115), (115, 116), (116, 117), (117, 118), (118, 119), (119, 120), (120, 121), (121, 122), (122, 123), (123, 124), (124, 125), (126, 127), (126, 128), (127, 141), (128, 129), (129, 130), (130, 131), (131, 132), (132, 133), (133, 134), (134, 135), (135, 136), (136, 137), (137, 138), (138, 139), (139, 140), (140, 141), (154, 157), (154, 163), (155, 160), (155, 163), (156, 157), (156, 161), (158, 159), (158, 160), (159, 162), (161, 162)])
me_cylinder_001.attributes.new('sharp_edge', 'BOOLEAN', 'EDGE').data.foreach_set('value', [ (min(e.vertices), max(e.vertices)) in _k for e in me_cylinder_001.edges])
_uv = me_cylinder_001.uv_layers.new(name='UVMap')
_uv.uv.foreach_set('vector', [0.07287, 0.9996, 0.07287, 0.0002793, 0.07872, 0.00027, 0.07872, 0.9996, 0.07872, 0.9996, 0.07872, 0.00027, 0.08405, 0.0001579, 0.08405, 0.9995, -4.507e-10, 0.9998, 8.696e-08, 7.602e-15, 0.00446, 0.0001267, 0.00446, 0.9999, 0.00446, 0.9999, 0.00446, 0.0001267, 0.01003, 0.0001868, 0.01003, 1.0, 0.01003, 1.0, 0.01003, 0.0001868, 0.01587, 0.0001711, 0.01587, 1.0, 0.01587, 1.0, 0.01587, 0.0001711, 0.02108, 8.193e-05, 0.02108, 0.9999, 0.04216, 0.9993, 0.04216, 3.686e-09, 0.04644, 0.0001845, 0.04644, 0.9995, 0.04644, 0.9995, 0.04644, 0.0001845, 0.05192, 0.0002793, 0.05192, 0.9996, 0.05192, 0.9996, 0.05192, 0.0002793, 0.05777, 0.00027, 0.05777, 0.9996, 0.05777, 0.9996, 0.05777, 0.00027, 0.0631, 0.0001579, 0.0631, 0.9995, 0.02108, 0.9998, 0.02108, 1.843e-09, 0.02554, 0.0001268, 0.02554, 0.9999, 0.02554, 0.9999, 0.02554, 0.0001268, 0.03111, 0.0001868, 0.03111, 1.0, 0.03111, 1.0, 0.03111, 0.0001868, 0.03695, 0.0001711, 0.03695, 1.0, 0.03695, 1.0, 0.03695, 0.0001711, 0.04216, 8.193e-05, 0.04216, 0.9999, 0.1692, 0.1701, 0.1733, 0.166, 0.1756, 0.1675, 0.1707, 0.1723, 0.0631, 0.9993, 0.0631, 5.517e-09, 0.06738, 0.0001845, 0.06738, 0.9995, 0.06738, 0.9995, 0.06738, 0.0001845, 0.07287, 0.0002793, 0.07287, 0.9996, 0.1246, 0.7203, 0.1204, 0.7162, 0.128, 0.7048, 0.1359, 0.7127, 0.1038, 0.7723, 0.09963, 0.7764, 0.08832, 0.7689, 0.09621, 0.761, 0.115, 0.7995, 0.1204, 0.7972, 0.128, 0.8086, 0.1177, 0.8128, 0.1204, 0.7162, 0.115, 0.7139, 0.1177, 0.7006, 0.128, 0.7048, 0.09963, 0.7931, 0.1038, 0.7972, 0.09621, 0.8086, 0.08832, 0.8007, 0.1268, 0.7818, 0.1246, 0.7764, 0.1359, 0.7689, 0.1402, 0.7792, 0.115, 0.7139, 0.1092, 0.7139, 0.1065, 0.7006, 0.1177, 0.7006, 0.1092, 0.7139, 0.1038, 0.7162, 0.09621, 0.7048, 0.1065, 0.7006, 0.1092, 0.77, 0.1038, 0.7723, 0.09621, 0.761, 0.1065, 0.7567, 0.1092, 0.7995, 0.115, 0.7995, 0.1177, 0.8128, 0.1065, 0.8128, 0.1038, 0.7162, 0.09963, 0.7203, 0.08832, 0.7127, 0.09621, 0.7048, 0.09739, 0.7877, 0.09963, 0.7931, 0.08832, 0.8007, 0.08405, 0.7903, 0.1268, 0.7877, 0.1268, 0.7818, 0.1402, 0.7792, 0.1402, 0.7903, 0.115, 0.77, 0.1092, 0.77, 0.1065, 0.7567, 0.1177, 0.7567, 0.1517, 0.04701, 0.1621, 0.04719, 0.1621, 0.09347, 0.1517, 0.09329, 0.09255, 0.9336, 0.1032, 0.9337, 0.1032, 0.98, 0.09255, 0.9799, 0.1621, 0.09401, 0.1733, 0.09399, 0.1733, 0.1403, 0.1621, 0.1403, 0.1738, 0.0003262, 0.1837, 0.0001562, 0.1837, 0.04646, 0.1738, 0.04663, 0.1733, 0.04718, 0.1834, 0.04696, 0.1834, 0.09324, 0.1733, 0.09346, 0.1435, 0.09347, 0.1517, 0.09383, 0.1517, 0.1401, 0.1435, 0.1398, 0.152, 0.0002417, 0.1626, 0.0003562, 0.1626, 0.04666, 0.152, 0.04655, 0.1032, 0.9337, 0.1143, 0.9337, 0.1143, 0.98, 0.1032, 0.98, 0.1733, 0.09399, 0.1834, 0.09378, 0.1834, 0.1401, 0.1733, 0.1403, 0.1435, 0.04666, 0.1517, 0.04701, 0.1517, 0.09329, 0.1435, 0.09294, 0.08405, 0.9334, 0.09255, 0.9336, 0.09255, 0.9799, 0.08405, 0.9797, 0.1517, 0.09383, 0.1621, 0.09401, 0.1621, 0.1403, 0.1517, 0.1401, 0.1621, 0.04719, 0.1733, 0.04718, 0.1733, 0.09346, 0.1621, 0.09347, 0.1626, 0.0003562, 0.1738, 0.0003262, 0.1738, 0.04663, 0.1626, 0.04666, 0.1143, 0.9337, 0.1242, 0.9335, 0.1242, 0.9798, 0.1143, 0.98, 0.1435, -1.808e-08, 0.152, 0.0002417, 0.152, 0.04655, 0.1435, 0.0463, 0.1268, 0.7257, 0.1246, 0.7203, 0.1359, 0.7127, 0.1402, 0.7231, 0.1246, 0.7764, 0.1204, 0.7723, 0.128, 0.761, 0.1359, 0.7689, 0.1204, 0.7411, 0.1246, 0.737, 0.1359, 0.7445, 0.128, 0.7524, 0.08832, 0.7127, 0.09963, 0.7203, 0.09739, 0.7316, 0.08405, 0.7342, 0.08405, 0.7231, 0.115, 0.7434, 0.1204, 0.7411, 0.128, 0.7524, 0.1177, 0.7567, 0.1204, 0.7972, 0.1246, 0.7931, 0.1359, 0.8007, 0.128, 0.8086, 0.09963, 0.7764, 0.09739, 0.7818, 0.08405, 0.7792, 0.08832, 0.7689, 0.1092, 0.7434, 0.115, 0.7434, 0.1177, 0.7567, 0.1065, 0.7567, 0.1204, 0.7723, 0.115, 0.77, 0.1177, 0.7567, 0.128, 0.761, 0.1038, 0.7411, 0.1092, 0.7434, 0.1065, 0.7567, 0.09621, 0.7524, 0.09963, 0.737, 0.1038, 0.7411, 0.09621, 0.7524, 0.08832, 0.7445, 0.1246, 0.7931, 0.1268, 0.7877, 0.1402, 0.7903, 0.1359, 0.8007, 0.09739, 0.7818, 0.09739, 0.7877, 0.08405, 0.7903, 0.08405, 0.7792, 0.1038, 0.7972, 0.1092, 0.7995, 0.1065, 0.8128, 0.09621, 0.8086, 0.09739, 0.7316, 0.09963, 0.737, 0.08832, 0.7445, 0.08405, 0.7342, 0.1435, 0.1033, 0.1435, 0.1308, 0.1294, 0.1309, 0.1294, 0.1033, 0.1093, 0.889, 0.1204, 0.8889, 0.1278, 0.9332, 0.1054, 0.9334, 0.1359, 0.7445, 0.1246, 0.737, 0.1268, 0.7257, 0.1402, 0.7231, 0.1402, 0.7342, 0.1294, 0.1309, 0.1435, 0.1308, 0.1433, 0.2056, 0.1293, 0.2056, 0.1435, 0.1033, 0.1294, 0.1033, 0.1293, 0.02748, 0.1433, 0.02743, 0.09963, 0.7203, 0.1038, 0.7162, 0.1092, 0.7139, 0.115, 0.7139, 0.1204, 0.7162, 0.1246, 0.7203, 0.1268, 0.7257, 0.09941, 0.8128, 0.1093, 0.813, 0.1094, 0.827, 0.09952, 0.8269, 0.1093, 0.8732, 0.1201, 0.8731, 0.1202, 0.8872, 0.1094, 0.8873, 0.09941, 0.8731, 0.1093, 0.8732, 0.1094, 0.8873, 0.09952, 0.8872, 0.1093, 0.813, 0.1201, 0.8128, 0.1202, 0.8269, 0.1094, 0.827, 0.1294, 0.3616, 0.1435, 0.3615, 0.1433, 0.4363, 0.1293, 0.4363, 0.1278, 0.3617, 0.1276, 0.4373, 0.08405, 0.4615, 0.08438, 0.3651, 0.1435, 0.334, 0.1294, 0.3341, 0.1293, 0.2582, 0.1433, 0.2582, 0.1525, 0.2048, 0.1484, 0.2007, 0.1461, 0.1953, 0.1461, 0.1894, 0.1484, 0.184, 0.1525, 0.1799, 0.1579, 0.1776, 0.1638, 0.1776, 0.1692, 0.1799, 0.1733, 0.184, 0.1756, 0.1894, 0.1756, 0.1953, 0.1733, 0.2007, 0.1692, 0.2048, 0.1638, 0.207, 0.1579, 0.207, 0.1484, 0.1493, 0.1461, 0.1547, 0.1435, 0.1542, 0.1461, 0.1478, 0.1692, 0.1799, 0.1638, 0.1776, 0.1643, 0.175, 0.1707, 0.1776, 0.1484, 0.166, 0.1525, 0.1701, 0.151, 0.1723, 0.1461, 0.1675, 0.1733, 0.184, 0.1692, 0.1799, 0.1707, 0.1776, 0.1756, 0.1825, 0.1692, 0.1452, 0.1638, 0.1429, 0.1643, 0.1403, 0.1707, 0.1429, 0.1756, 0.1894, 0.1733, 0.184, 0.1756, 0.1825, 0.1782, 0.1889, 0.1733, 0.166, 0.1756, 0.1606, 0.1782, 0.1611, 0.1756, 0.1675, 0.1461, 0.1547, 0.1461, 0.1606, 0.1435, 0.1611, 0.1435, 0.1542, 0.1756, 0.1953, 0.1756, 0.1894, 0.1782, 0.1889, 0.1782, 0.1958, 0.1525, 0.1701, 0.1579, 0.1724, 0.1574, 0.175, 0.151, 0.1723, 0.1733, 0.2007, 0.1756, 0.1953, 0.1782, 0.1958, 0.1756, 0.2022, 0.1638, 0.1429, 0.1579, 0.1429, 0.1574, 0.1403, 0.1643, 0.1403, 0.1692, 0.2048, 0.1733, 0.2007, 0.1756, 0.2022, 0.1707, 0.207, 0.1756, 0.1606, 0.1756, 0.1547, 0.1782, 0.1542, 0.1782, 0.1611, 0.1638, 0.207, 0.1692, 0.2048, 0.1707, 0.207, 0.1643, 0.2097, 0.1622, 0.2483, 0.1553, 0.2483, 0.1553, 0.2099, 0.1622, 0.2099, 0.1682, 0.3643, 0.1619, 0.3644, 0.1619, 0.326, 0.1682, 0.3259, 0.1485, 0.3256, 0.1435, 0.3254, 0.1435, 0.287, 0.1485, 0.2872, 0.1488, 0.2483, 0.1435, 0.2481, 0.1435, 0.2097, 0.1488, 0.2098, 0.155, 0.3644, 0.1485, 0.3643, 0.1485, 0.3259, 0.155, 0.326, 0.1619, 0.3257, 0.155, 0.3257, 0.155, 0.2873, 0.1619, 0.2873, 0.1622, 0.287, 0.1553, 0.287, 0.1553, 0.2485, 0.1622, 0.2485, 0.1683, 0.2482, 0.1622, 0.2483, 0.1622, 0.2099, 0.1683, 0.2098, 0.1488, 0.2869, 0.1435, 0.2867, 0.1435, 0.2483, 0.1488, 0.2485, 0.155, 0.3257, 0.1485, 0.3256, 0.1485, 0.2872, 0.155, 0.2873, 0.1553, 0.2483, 0.1488, 0.2483, 0.1488, 0.2098, 0.1553, 0.2099, 0.1619, 0.3644, 0.155, 0.3644, 0.155, 0.326, 0.1619, 0.326, 0.1683, 0.2868, 0.1622, 0.287, 0.1622, 0.2485, 0.1683, 0.2484, 0.1682, 0.3256, 0.1619, 0.3257, 0.1619, 0.2873, 0.1682, 0.2872, 0.1485, 0.3643, 0.1435, 0.3641, 0.1435, 0.3257, 0.1485, 0.3259, 0.1553, 0.287, 0.1488, 0.2869, 0.1488, 0.2485, 0.1553, 0.2485, 0.1638, 0.1776, 0.1579, 0.1776, 0.1574, 0.175, 0.1643, 0.175, 0.1733, 0.1493, 0.1692, 0.1452, 0.1707, 0.1429, 0.1756, 0.1478, 0.1579, 0.1776, 0.1525, 0.1799, 0.151, 0.1776, 0.1574, 0.175, 0.1525, 0.1799, 0.1484, 0.184, 0.1461, 0.1825, 0.151, 0.1776, 0.1525, 0.1452, 0.1484, 0.1493, 0.1461, 0.1478, 0.151, 0.1429, 0.1638, 0.1724, 0.1692, 0.1701, 0.1707, 0.1723, 0.1643, 0.175, 0.1484, 0.184, 0.1461, 0.1894, 0.1435, 0.1889, 0.1461, 0.1825, 0.1484, 0.2007, 0.1525, 0.2048, 0.151, 0.207, 0.1461, 0.2022, 0.1756, 0.1547, 0.1733, 0.1493, 0.1756, 0.1478, 0.1782, 0.1542, 0.1461, 0.1894, 0.1461, 0.1953, 0.1435, 0.1958, 0.1435, 0.1889, 0.1525, 0.2048, 0.1579, 0.207, 0.1574, 0.2097, 0.151, 0.207, 0.1461, 0.1953, 0.1484, 0.2007, 0.1461, 0.2022, 0.1435, 0.1958, 0.1579, 0.1429, 0.1525, 0.1452, 0.151, 0.1429, 0.1574, 0.1403, 0.1579, 0.207, 0.1638, 0.207, 0.1643, 0.2097, 0.1574, 0.2097, 0.1579, 0.1724, 0.1638, 0.1724, 0.1643, 0.175, 0.1574, 0.175, 0.1461, 0.1606, 0.1484, 0.166, 0.1461, 0.1675, 0.1435, 0.1611, 0.09404, 0.599, 0.1062, 0.6005, 0.1062, 0.7006, 0.08405, 0.6972, 0.1062, 0.5616, 0.09404, 0.5631, 0.08405, 0.4649, 0.1062, 0.4615, 0.1184, 0.5631, 0.1062, 0.5616, 0.1062, 0.4615, 0.1284, 0.4649, 0.1062, 0.6005, 0.1184, 0.599, 0.1284, 0.6972, 0.1062, 0.7006, 0.09895, 0.8286, 0.1093, 0.8287, 0.1054, 0.8731, 0.08405, 0.8729, 0.1278, 0.3617, 0.08438, 0.3651, 0.08438, 0.3294, 0.1278, 0.3339, 0.1093, 0.8287, 0.1204, 0.8286, 0.1278, 0.8729, 0.1054, 0.8731, 0.1184, 0.5631, 0.1184, 0.599, 0.1062, 0.6005, 0.1062, 0.5616, 0.1276, 0.02647, 0.1278, 0.1031, 0.08438, 0.09868, 0.08405, -1.068e-08, 0.09895, 0.8889, 0.1093, 0.889, 0.1054, 0.9334, 0.08405, 0.9332, 0.1062, 0.6005, 0.09404, 0.599, 0.09404, 0.5631, 0.1062, 0.5616, 0.1276, 0.2572, 0.1278, 0.3339, 0.08438, 0.3294, 0.08405, 0.2307, 0.1278, 0.131, 0.1276, 0.2065, 0.08405, 0.2307, 0.08438, 0.1344, 0.1278, 0.131, 0.1278, 0.1031, 0.1294, 0.1033, 0.1294, 0.1309, 0.1435, 0.334, 0.1435, 0.3615, 0.1294, 0.3616, 0.1294, 0.3341, 0.1204, 0.7411, 0.115, 0.7434, 0.1092, 0.7434, 0.1038, 0.7411, 0.09963, 0.737, 0.09739, 0.7316, 0.1246, 0.737, 0.08438, 0.1344, 0.08438, 0.09868, 0.1278, 0.1031, 0.1278, 0.131, 0.1294, 0.1309, 0.1293, 0.2056, 0.1276, 0.2065, 0.1278, 0.131, 0.1293, 0.2582, 0.1294, 0.3341, 0.1278, 0.3339, 0.1276, 0.2572, 0.09952, 0.8872, 0.1094, 0.8873, 0.1093, 0.889, 0.09895, 0.8889, 0.1293, 0.02748, 0.1294, 0.1033, 0.1278, 0.1031, 0.1276, 0.02647, 0.1094, 0.827, 0.1202, 0.8269, 0.1204, 0.8286, 0.1093, 0.8287, 0.1294, 0.3616, 0.1278, 0.3617, 0.1278, 0.3339, 0.1294, 0.3341, 0.09952, 0.8269, 0.1094, 0.827, 0.1093, 0.8287, 0.09895, 0.8286, 0.1294, 0.3616, 0.1293, 0.4363, 0.1276, 0.4373, 0.1278, 0.3617, 0.1094, 0.8873, 0.1202, 0.8872, 0.1204, 0.8889, 0.1093, 0.889])
me_cylinder_001.materials.append(mat_handle_001)
me_cylinder_001.materials.append(mat_plastic)
me_cylinder_001.update()
me_cylinder_001.normals_split_custom_set([tuple(v) for v in zip(*[iter([0.0, 1.0, 0.0, 0.0, 1.0, 0.0, 0.3827, 0.9239, 0.0, 0.3827, 0.9239, 0.0, 0.3827, 0.9239, 0.0, 0.3827, 0.9239, 0.0, 0.7071, 0.7071, 0.0, 0.7071, 0.7071, 0.0, 0.7071, 0.7071, 0.0, 0.7071, 0.7071, 0.0, 0.9239, 0.3827, 0.0, 0.9239, 0.3827, 0.0, 0.9239, 0.3827, 0.0, 0.9239, 0.3827, 0.0, 1.0, 0.0, 0.0, 1.0, 0.0, 0.0, 1.0, 0.0, 0.0, 1.0, 0.0, 0.0, 0.9239, -0.3827, 0.0, 0.9239, -0.3827, 0.0, 0.9239, -0.3827, 0.0, 0.9239, -0.3827, 0.0, 0.7071, -0.7071, 0.0, 0.7071, -0.7071, 0.0, 0.7071, -0.7071, 0.0, 0.7071, -0.7071, 0.0, 0.3827, -0.9239, 0.0, 0.3827, -0.9239, 0.0, 0.3827, -0.9239, 0.0, 0.3827, -0.9239, 0.0, 0.0, -1.0, 0.0, 0.0, -1.0, 0.0, 0.0, -1.0, 0.0, 0.0, -1.0, 0.0, -0.3827, -0.9239, 0.0, -0.3827, -0.9239, 0.0, -0.3827, -0.9239, 0.0, -0.3827, -0.9239, 0.0, -0.7071, -0.7071, 0.0, -0.7071, -0.7071, 0.0, -0.7071, -0.7071, 0.0, -0.7071, -0.7071, 0.0, -0.9239, -0.3827, 0.0, -0.9239, -0.3827, 0.0, -0.9239, -0.3827, 0.0, -0.9239, -0.3827, 0.0, -1.0, 0.0, 0.0, -1.0, 0.0, 0.0, -1.0, 0.0, 0.0, -1.0, 0.0, 0.0, -0.9239, 0.3827, 0.0, -0.9239, 0.3827, 0.0, -0.9239, 0.3827, 0.0, -0.9239, 0.3827, 0.0, -0.7071, 0.7071, 0.0, -0.7071, 0.7071, 0.0, 4.938e-05, 0.0, -1.0, 3.703e-05, 0.0, -1.0, 3.703e-05, 0.0, -1.0, 4.938e-05, 0.0, -1.0, -0.7071, 0.7071, 0.0, -0.7071, 0.7071, 0.0, -0.3827, 0.9239, 0.0, -0.3827, 0.9239, 0.0, -0.3827, 0.9239, 0.0, -0.3827, 0.9239, 0.0, 0.0, 1.0, 0.0, 0.0, 1.0, 0.0, 3.166e-08, 0.0, -1.0, 1.599e-07, 0.0, -1.0, 2.279e-07, 0.0, -1.0, 0.0, 0.0, -1.0, 0.0, 0.0, 1.0, 0.0, 0.0, 1.0, 0.0, 0.0, 1.0, 0.0, 0.0, 1.0, -2.279e-07, 0.0, 1.0, 0.0, 0.0, 1.0, 0.0, 0.0, 1.0, -2.279e-07, 0.0, 1.0, 1.599e-07, 0.0, -1.0, 2.881e-07, 0.0, -1.0, 4.558e-07, 0.0, -1.0, 2.279e-07, 0.0, -1.0, -1.14e-07, 0.0, 1.0, 1.608e-14, 0.0, 1.0, -3.102e-14, 0.0, 1.0, -1.14e-07, 0.0, 1.0, -2.279e-07, 0.0, 1.0, -1.14e-07, 0.0, 1.0, -1.14e-07, 0.0, 1.0, -2.279e-07, 0.0, 1.0, 2.881e-07, 0.0, -1.0, 1.599e-07, 0.0, -1.0, 2.279e-07, 0.0, -1.0, 4.558e-07, 0.0, -1.0, 1.599e-07, 0.0, -1.0, 3.166e-08, 0.0, -1.0, 0.0, 0.0, -1.0, 2.279e-07, 0.0, -1.0, 0.0, 0.0, 1.0, 0.0, 0.0, 1.0, 0.0, 0.0, 1.0, 0.0, 0.0, 1.0, -1.14e-07, 0.0, 1.0, -2.279e-07, 0.0, 1.0, -2.279e-07, 0.0, 1.0, -1.14e-07, 0.0, 1.0, 3.166e-08, 0.0, -1.0, 3.815e-08, 0.0, -1.0, 2.769e-08, 0.0, -1.0, 0.0, 0.0, -1.0, 0.0, 0.0, 1.0, -1.14e-07, 0.0, 1.0, -1.14e-07, 0.0, 1.0, 0.0, 0.0, 1.0, 0.0, 0.0, 1.0, -2.279e-07, 0.0, 1.0, -2.279e-07, 0.0, 1.0, 0.0, 0.0, 1.0, -1.14e-07, 0.0, 1.0, 0.0, 0.0, 1.0, 0.0, 0.0, 1.0, -1.14e-07, 0.0, 1.0, -0.3827, 0.9239, -4.975e-07, -1.644e-07, 1.0, 2.551e-08, 1.644e-07, 1.0, 2.551e-08, -0.3827, 0.9239, -4.975e-07, 0.9239, 0.3827, 1.097e-06, 1.0, 0.0, 1.174e-06, 1.0, 0.0, 1.174e-06, 0.9239, 0.3827, 1.097e-06, -1.644e-07, -1.0, 2.551e-08, -0.3827, -0.9239, -4.975e-07, -0.3827, -0.9239, -4.975e-07, 1.644e-07, -1.0, 2.551e-08, -0.9239, 0.3827, -1.091e-06, -0.7071, 0.7071, -8.739e-07, -0.7071, 0.7071, -8.739e-07, -0.9239, 0.3827, -1.091e-06, 0.3827, 0.9239, 5.103e-07, 0.7071, 0.7071, 8.675e-07, 0.7071, 0.7071, 8.675e-07, 0.3827, 0.9239, 5.103e-07, 0.7071, -0.7071, 8.675e-07, 0.3827, -0.9239, 5.103e-07, 0.3827, -0.9239, 5.103e-07, 0.7071, -0.7071, 8.675e-07, -0.9239, -0.3827, -1.091e-06, -1.0, 0.0, -1.174e-06, -1.0, 0.0, -1.174e-06, -0.9239, -0.3827, -1.091e-06, 1.0, 0.0, 1.174e-06, 0.9239, -0.3827, 1.097e-06, 0.9239, -0.3827, 1.097e-06, 1.0, 0.0, 1.174e-06, -0.3827, -0.9239, -4.975e-07, -0.7071, -0.7071, -8.739e-07, -0.7071, -0.7071, -8.739e-07, -0.3827, -0.9239, -4.975e-07, -0.7071, 0.7071, -8.739e-07, -0.3827, 0.9239, -4.975e-07, -0.3827, 0.9239, -4.975e-07, -0.7071, 0.7071, -8.739e-07, 0.7071, 0.7071, 8.675e-07, 0.9239, 0.3827, 1.097e-06, 0.9239, 0.3827, 1.097e-06, 0.7071, 0.7071, 8.675e-07, 0.3827, -0.9239, 5.103e-07, -1.644e-07, -1.0, 2.551e-08, 1.644e-07, -1.0, 2.551e-08, 0.3827, -0.9239, 5.103e-07, -1.644e-07, 1.0, 2.551e-08, 0.3827, 0.9239, 5.103e-07, 0.3827, 0.9239, 5.103e-07, 1.644e-07, 1.0, 2.551e-08, -1.0, 0.0, -1.174e-06, -0.9239, 0.3827, -1.091e-06, -0.9239, 0.3827, -1.091e-06, -1.0, 0.0, -1.174e-06, 0.9239, -0.3827, 1.097e-06, 0.7071, -0.7071, 8.675e-07, 0.7071, -0.7071, 8.675e-07, 0.9239, -0.3827, 1.097e-06, -0.7071, -0.7071, -8.739e-07, -0.9239, -0.3827, -1.091e-06, -0.9239, -0.3827, -1.091e-06, -0.7071, -0.7071, -8.739e-07, -8e-09, 0.0, -1.0, 3.166e-08, 0.0, -1.0, 0.0, 0.0, -1.0, -2.769e-08, 0.0, -1.0, -1.14e-07, 0.0, 1.0, 1.608e-14, 0.0, 1.0, -3.102e-14, 0.0, 1.0, -1.14e-07, 0.0, 1.0, -6.41e-08, 0.0, -1.0, -1.085e-07, 0.0, -1.0, -1.416e-07, 0.0, -1.0, -1.14e-07, 0.0, -1.0, 2.769e-08, 0.0, -1.0, 3.815e-08, 0.0, -1.0, -6.239e-08, 0.0, -1.0, -8.626e-08, 0.0, -1.0, 5.538e-08, 0.0, -1.0, 0.0, 0.0, -1.0, -6.41e-08, 0.0, -1.0, -1.14e-07, 0.0, -1.0, 0.0, 0.0, -1.0, 0.0, 0.0, 1.0, 0.0, 0.0, 1.0, 0.0, 0.0, 1.0, 0.0, 0.0, 1.0, 0.0, 0.0, 1.0, 0.0, 0.0, 1.0, 0.0, 0.0, 1.0, 0.0, 0.0, 1.0, 0.0, 0.0, -1.0, 0.0, 0.0, -1.0, 0.0, 0.0, -1.0, 0.0, 0.0, -1.0, 1.608e-14, 0.0, 1.0, -1.14e-07, 0.0, 1.0, -1.14e-07, 0.0, 1.0, -3.102e-14, 0.0, 1.0, 0.0, 0.0, -1.0, 0.0, 0.0, -1.0, 0.0, 0.0, -1.0, 0.0, 0.0, -1.0, -6.41e-08, 0.0, -1.0, 0.0, 0.0, -1.0, 0.0, 0.0, -1.0, -1.14e-07, 0.0, -1.0, 0.0, 0.0, 1.0, 0.0, 0.0, 1.0, 0.0, 0.0, 1.0, 0.0, 0.0, 1.0, 0.0, 0.0, 1.0, 0.0, 0.0, 1.0, 0.0, 0.0, 1.0, 0.0, 0.0, 1.0, 1.608e-14, 0.0, 1.0, -1.14e-07, 0.0, 1.0, -1.14e-07, 0.0, 1.0, -3.102e-14, 0.0, 1.0, -6.239e-08, 0.0, -1.0, -6.41e-08, 0.0, -1.0, -1.14e-07, 0.0, -1.0, -8.626e-08, 0.0, -1.0, 1.0, 0.0, 8.814e-07, 1.0, 0.0, 8.814e-07, 1.0, 0.0, 8.814e-07, 1.0, 0.0, 8.814e-07, 3.512e-07, 0.8223, 0.5691, 0.7966, 0.3979, 0.4551, 0.6876, 0.6239, -0.3714, 3.334e-07, 0.9006, -0.4347, -1.416e-07, 0.0, -1.0, -1.085e-07, 0.0, -1.0, -8e-09, 0.0, -1.0, -2.769e-08, 0.0, -1.0, -5.538e-08, 0.0, -1.0, 0.9714, 0.04171, -0.2337, 0.9981, 0.06209, 6.097e-07, 0.8073, -0.5902, -4.661e-08, 0.7411, -0.5777, -0.3421, 0.9981, -0.06209, 6.097e-07, 0.9714, -0.04171, -0.2337, 0.7411, 0.5777, -0.3421, 0.8073, 0.5902, -4.661e-08, 3.815e-08, 0.0, -1.0, 3.166e-08, 0.0, -1.0, 1.599e-07, 0.0, -1.0, 2.881e-07, 0.0, -1.0, 1.599e-07, 0.0, -1.0, 3.166e-08, 0.0, -1.0, -8e-09, 0.0, -1.0, 0.8073, -0.5902, -4.661e-08, -1.663e-07, -1.0, -3.513e-07, 5.68e-09, -0.9171, -0.3987, 0.7411, -0.5777, -0.3421, -1.663e-07, 1.0, -3.513e-07, 0.8073, 0.5902, -4.661e-08, 0.7411, 0.5777, -0.3421, 2.556e-07, 0.9171, -0.3987, -0.8073, 0.5902, -3.964e-07, -1.663e-07, 1.0, -3.513e-07, 2.556e-07, 0.9171, -0.3987, -0.7411, 0.5777, -0.3421, -1.663e-07, -1.0, -3.513e-07, -0.8073, -0.5902, -3.964e-07, -0.7411, -0.5777, -0.3421, 5.68e-09, -0.9171, -0.3987, -0.9714, -0.04171, -0.2337, -0.9981, -0.06209, -6.097e-07, -0.8073, 0.5902, -3.964e-07, -0.7411, 0.5777, -0.3421, -0.984, -0.03784, 0.1742, -0.7966, 0.3979, 0.4551, -0.6876, 0.6239, -0.3714, -0.7555, -0.03326, -0.6544, -0.9981, 0.06209, -6.097e-07, -0.9714, 0.04171, -0.2337, -0.7411, -0.5777, -0.3421, -0.8073, -0.5902, -3.964e-07, 2.262e-06, 0.0, 1.0, -1.21e-06, 0.0, 1.0, -2.946e-06, 0.0, 1.0, 5.258e-07, 0.0, 1.0, 5.258e-07, 0.0, 1.0, 5.258e-07, 0.0, 1.0, 7.47e-06, 0.0, 1.0, 7.47e-06, 0.0, 1.0, -1.21e-06, 0.0, 1.0, 2.262e-06, 0.0, 1.0, 3.998e-06, 0.0, 1.0, 5.258e-07, 0.0, 1.0, 5.258e-07, 0.0, 1.0, 5.258e-07, 0.0, 1.0, -6.418e-06, 0.0, 1.0, -6.418e-06, 0.0, 1.0, -3.703e-05, 0.0, -1.0, -1.234e-05, 0.0, -1.0, -1.234e-05, 0.0, -1.0, -3.703e-05, 0.0, -1.0, -1.21e-06, 0.0, 1.0, 7.47e-06, 0.0, 1.0, 1.234e-05, 0.0, 1.0, -3.086e-06, 0.0, 1.0, 6.172e-06, 0.0, -1.0, 6.172e-06, 0.0, -1.0, 6.172e-06, 0.0, -1.0, 6.172e-06, 0.0, -1.0, 2.262e-06, 0.0, 1.0, -1.21e-06, 0.0, 1.0, -3.086e-06, 0.0, 1.0, 3.086e-06, 0.0, 1.0, -6.172e-06, 0.0, -1.0, 1.234e-05, 0.0, -1.0, 1.234e-05, 0.0, -1.0, -6.172e-06, 0.0, -1.0, 3.998e-06, 0.0, 1.0, 2.262e-06, 0.0, 1.0, 3.086e-06, 0.0, 1.0, 6.172e-06, 0.0, 1.0, 3.703e-05, 0.0, -1.0, 1.234e-05, 0.0, -1.0, 1.234e-05, 0.0, -1.0, 3.703e-05, 0.0, -1.0, -1.234e-05, 0.0, -1.0, 0.0, 0.0, -1.0, 0.0, 0.0, -1.0, -1.234e-05, 0.0, -1.0, 5.258e-07, 0.0, 1.0, 3.998e-06, 0.0, 1.0, 6.172e-06, 0.0, 1.0, 0.0, 0.0, 1.0, 6.172e-06, 0.0, -1.0, -1.234e-05, 0.0, -1.0, -1.234e-05, 0.0, -1.0, 6.172e-06, 0.0, -1.0, 5.258e-07, 0.0, 1.0, 5.258e-07, 0.0, 1.0, 0.0, 0.0, 1.0, 0.0, 0.0, 1.0, 1.234e-05, 0.0, -1.0, -1.234e-05, 0.0, -1.0, -1.234e-05, 0.0, -1.0, 1.234e-05, 0.0, -1.0, 5.258e-07, 0.0, 1.0, 5.258e-07, 0.0, 1.0, 0.0, 0.0, 1.0, 0.0, 0.0, 1.0, 1.234e-05, 0.0, -1.0, 0.0, 0.0, -1.0, 0.0, 0.0, -1.0, 1.234e-05, 0.0, -1.0, -6.418e-06, 0.0, 1.0, 5.258e-07, 0.0, 1.0, 0.0, 0.0, 1.0, -1.234e-05, 0.0, 1.0, 0.9239, -0.3827, 2.782e-07, 1.0, 0.0, 3.078e-07, 1.0, 0.0, 3.078e-07, 0.9239, -0.3827, 2.782e-07, -0.7071, -0.7071, -2.114e-07, -0.3827, -0.9239, -1.119e-07, -0.3827, -0.9239, -1.119e-07, -0.7071, -0.7071, -2.114e-07, -0.3827, 0.9239, -1.119e-07, -0.7071, 0.7071, -2.114e-07, -0.7071, 0.7071, -2.114e-07, -0.3827, 0.9239, -1.119e-07, 0.9239, 0.3827, 2.782e-07, 0.7071, 0.7071, 1.99e-07, 0.7071, 0.7071, 1.99e-07, 0.9239, 0.3827, 2.782e-07, 4.836e-08, -1.0, 1.614e-14, 0.3827, -0.9239, 9.949e-08, 0.3827, -0.9239, 9.949e-08, -3.869e-08, -1.0, -6.918e-15, 0.3827, 0.9239, 9.949e-08, 4.836e-08, 1.0, 1.614e-14, -3.869e-08, 1.0, -6.918e-15, 0.3827, 0.9239, 9.949e-08, -0.9239, 0.3827, -2.612e-07, -1.0, 0.0, -2.736e-07, -1.0, 0.0, -2.736e-07, -0.9239, 0.3827, -2.612e-07, 0.7071, -0.7071, 1.99e-07, 0.9239, -0.3827, 2.782e-07, 0.9239, -0.3827, 2.782e-07, 0.7071, -0.7071, 1.99e-07, -0.9239, -0.3827, -2.612e-07, -0.7071, -0.7071, -2.114e-07, -0.7071, -0.7071, -2.114e-07, -0.9239, -0.3827, -2.612e-07, 4.836e-08, 1.0, 1.614e-14, -0.3827, 0.9239, -1.119e-07, -0.3827, 0.9239, -1.119e-07, -3.869e-08, 1.0, -6.918e-15, 1.0, 0.0, 3.078e-07, 0.9239, 0.3827, 2.782e-07, 0.9239, 0.3827, 2.782e-07, 1.0, 0.0, 3.078e-07, -0.3827, -0.9239, -1.119e-07, 4.836e-08, -1.0, 1.614e-14, -3.869e-08, -1.0, -6.918e-15, -0.3827, -0.9239, -1.119e-07, -0.7071, 0.7071, -2.114e-07, -0.9239, 0.3827, -2.612e-07, -0.9239, 0.3827, -2.612e-07, -0.7071, 0.7071, -2.114e-07, 0.7071, 0.7071, 1.99e-07, 0.3827, 0.9239, 9.949e-08, 0.3827, 0.9239, 9.949e-08, 0.7071, 0.7071, 1.99e-07, 0.3827, -0.9239, 9.949e-08, 0.7071, -0.7071, 1.99e-07, 0.7071, -0.7071, 1.99e-07, 0.3827, -0.9239, 9.949e-08, -1.0, 0.0, -2.736e-07, -0.9239, -0.3827, -2.612e-07, -0.9239, -0.3827, -2.612e-07, -1.0, 0.0, -2.736e-07, 7.47e-06, 0.0, 1.0, 7.47e-06, 0.0, 1.0, 1.234e-05, 0.0, 1.0, 1.234e-05, 0.0, 1.0, -6.172e-06, 0.0, -1.0, -6.172e-06, 0.0, -1.0, -6.172e-06, 0.0, -1.0, -6.172e-06, 0.0, -1.0, 7.47e-06, 0.0, 1.0, 5.258e-07, 0.0, 1.0, 0.0, 0.0, 1.0, 1.234e-05, 0.0, 1.0, 5.258e-07, 0.0, 1.0, 5.258e-07, 0.0, 1.0, 0.0, 0.0, 1.0, 0.0, 0.0, 1.0, -4.938e-05, 0.0, -1.0, -3.703e-05, 0.0, -1.0, -3.703e-05, 0.0, -1.0, -4.938e-05, 0.0, -1.0, 1.234e-05, 0.0, -1.0, 4.938e-05, 0.0, -1.0, 4.938e-05, 0.0, -1.0, 1.234e-05, 0.0, -1.0, 5.258e-07, 0.0, 1.0, 5.258e-07, 0.0, 1.0, 0.0, 0.0, 1.0, 0.0, 0.0, 1.0, -1.21e-06, 0.0, 1.0, 2.262e-06, 0.0, 1.0, 3.086e-06, 0.0, 1.0, -3.086e-06, 0.0, 1.0, 0.0, 0.0, -1.0, -6.172e-06, 0.0, -1.0, -6.172e-06, 0.0, -1.0, 0.0, 0.0, -1.0, 5.258e-07, 0.0, 1.0, -2.946e-06, 0.0, 1.0, -6.172e-06, 0.0, 1.0, 0.0, 0.0, 1.0, 2.262e-06, 0.0, 1.0, -6.418e-06, 0.0, 1.0, -1.234e-05, 0.0, 1.0, 3.086e-06, 0.0, 1.0, -2.946e-06, 0.0, 1.0, -1.21e-06, 0.0, 1.0, -3.086e-06, 0.0, 1.0, -6.172e-06, 0.0, 1.0, -1.234e-05, 0.0, -1.0, -4.938e-05, 0.0, -1.0, -4.938e-05, 0.0, -1.0, -1.234e-05, 0.0, -1.0, -6.418e-06, 0.0, 1.0, -6.418e-06, 0.0, 1.0, -1.234e-05, 0.0, 1.0, -1.234e-05, 0.0, 1.0, -1.234e-05, 0.0, -1.0, 1.234e-05, 0.0, -1.0, 1.234e-05, 0.0, -1.0, -1.234e-05, 0.0, -1.0, 0.0, 0.0, -1.0, 6.172e-06, 0.0, -1.0, 6.172e-06, 0.0, -1.0, 0.0, 0.0, -1.0, 0.7555, -0.03326, -0.6544, 0.0, 0.0, -1.0, 3.334e-07, 0.9006, -0.4347, 0.6876, 0.6239, -0.3714, 0.0, 0.0, -1.0, 0.7555, 0.03326, -0.6544, 0.6876, -0.6239, -0.3714, 3.334e-07, -0.9006, -0.4347, -0.7555, 0.03326, -0.6544, 0.0, 0.0, -1.0, 3.334e-07, -0.9006, -0.4347, -0.6876, -0.6239, -0.3714, 0.0, 0.0, -1.0, -0.7555, -0.03326, -0.6544, -0.6876, 0.6239, -0.3714, 3.334e-07, 0.9006, -0.4347, 0.7966, -0.3979, 0.4551, 3.512e-07, -0.8223, 0.5691, 3.334e-07, -0.9006, -0.4347, 0.6876, -0.6239, -0.3714, -0.984, -0.03784, 0.1742, -0.7555, -0.03326, -0.6544, -0.7555, 0.03326, -0.6544, -0.984, 0.03784, 0.1742, 3.512e-07, -0.8223, 0.5691, -0.7966, -0.3979, 0.4551, -0.6876, -0.6239, -0.3714, 3.334e-07, -0.9006, -0.4347, -0.7555, 0.03326, -0.6544, -0.7555, -0.03326, -0.6544, 0.0, 0.0, -1.0, 0.0, 0.0, -1.0, 0.7966, 0.3979, 0.4551, 0.984, -0.03784, 0.1742, 0.7555, -0.03326, -0.6544, 0.6876, 0.6239, -0.3714, -0.7966, 0.3979, 0.4551, 3.512e-07, 0.8223, 0.5691, 3.334e-07, 0.9006, -0.4347, -0.6876, 0.6239, -0.3714, 0.0, 0.0, -1.0, 0.7555, -0.03326, -0.6544, 0.7555, 0.03326, -0.6544, 0.0, 0.0, -1.0, -0.7966, -0.3979, 0.4551, -0.984, 0.03784, 0.1742, -0.7555, 0.03326, -0.6544, -0.6876, -0.6239, -0.3714, 0.984, 0.03784, 0.1742, 0.7966, -0.3979, 0.4551, 0.6876, -0.6239, -0.3714, 0.7555, 0.03326, -0.6544, 0.9412, 0.02475, -0.337, 0.9412, -0.02475, -0.337, 0.9714, -0.04171, -0.2337, 0.9714, 0.04171, -0.2337, -1.0, 0.0, -8.814e-07, -1.0, 0.0, -8.814e-07, -1.0, 0.0, -8.814e-07, -1.0, 0.0, -8.814e-07, -6.41e-08, 0.0, -1.0, 0.0, 0.0, -1.0, 0.0, 0.0, -1.0, 0.0, 0.0, -1.0, -6.41e-08, 0.0, -1.0, -6.239e-08, 0.0, -1.0, -1.085e-07, 0.0, -1.0, 0.7555, 0.03326, -0.6544, 0.7555, -0.03326, -0.6544, 0.984, -0.03784, 0.1742, 0.984, 0.03784, 0.1742, 0.9714, 0.04171, -0.2337, 0.7411, -0.5777, -0.3421, 0.7147, -0.2834, -0.6394, 0.9412, 0.02475, -0.337, -0.7411, -0.5777, -0.3421, -0.9714, 0.04171, -0.2337, -0.9412, 0.02475, -0.337, -0.7147, -0.2834, -0.6394, -0.7411, 0.5777, -0.3421, 2.556e-07, 0.9171, -0.3987, 3.078e-07, 0.6449, -0.7643, -0.7147, 0.2834, -0.6394, 0.7411, 0.5777, -0.3421, 0.9714, -0.04171, -0.2337, 0.9412, -0.02475, -0.337, 0.7147, 0.2834, -0.6394, 5.68e-09, -0.9171, -0.3987, -0.7411, -0.5777, -0.3421, -0.7147, -0.2834, -0.6394, -1.795e-07, -0.6449, -0.7643, -0.9714, -0.04171, -0.2337, -0.9412, -0.02475, -0.337, -0.9412, 0.02475, -0.337, -0.9714, 0.04171, -0.2337, 0.7411, -0.5777, -0.3421, 5.68e-09, -0.9171, -0.3987, -1.795e-07, -0.6449, -0.7643, 0.7147, -0.2834, -0.6394, -0.9714, -0.04171, -0.2337, -0.7411, 0.5777, -0.3421, -0.7147, 0.2834, -0.6394, -0.9412, -0.02475, -0.337, 2.556e-07, 0.9171, -0.3987, 0.7411, 0.5777, -0.3421, 0.7147, 0.2834, -0.6394, 3.078e-07, 0.6449, -0.7643])] * 3)])

# ---- objects
ob_bucket = bpy.data.objects.new('Bucket', me_cylinder)
ob_mop = bpy.data.objects.new('Mop', me_cylinder_001)

# ---- transforms, parenting, visibility, modifiers, constraints
ob_bucket.location = (1.863e-09, -3.725e-09, 0.0)
ob_mop.location = (-0.6773, 2.697, 0.0)

# ---- collection membership
col_collection.objects.link(ob_bucket)
col_collection.objects.link(ob_mop)

# ---- scene / render settings (as saved in the file)
scene.frame_start = 1; scene.frame_end = 250; scene.frame_set(1)
scene.render.engine = 'BLENDER_EEVEE_NEXT'
scene.cycles.sampling_pattern = 'TABULATED_SOBOL'
scene.eevee.ray_tracing_options.trace_max_roughness = 0.0
bpy.context.view_layer.update()

# ---- added for rendering (the .blend has no active camera and no usable light): camera, sun
cam_auto = bpy.data.cameras.new('AutoCamera')
cam_auto.lens = 50.0
cam_auto.sensor_width = 36.0
cam_auto.clip_end = 1000.0
ob_auto_camera = bpy.data.objects.new('AutoCamera', cam_auto)
scene.collection.objects.link(ob_auto_camera)
ob_auto_camera.location = (4.63632, -4.47476, 5.52722)
ob_auto_camera.rotation_euler = (1.09748, -7.21219e-08, 0.694738)
scene.camera = ob_auto_camera
light_auto_sun = bpy.data.lights.new('AutoSun', 'SUN')
light_auto_sun.energy = 3.0
light_auto_sun.angle = 0.0523599
ob_auto_sun = bpy.data.objects.new('AutoSun', light_auto_sun)
scene.collection.objects.link(ob_auto_sun)
ob_auto_sun.rotation_euler = (0.872665, 0.174533, 0.523599)
bpy.context.view_layer.update()
